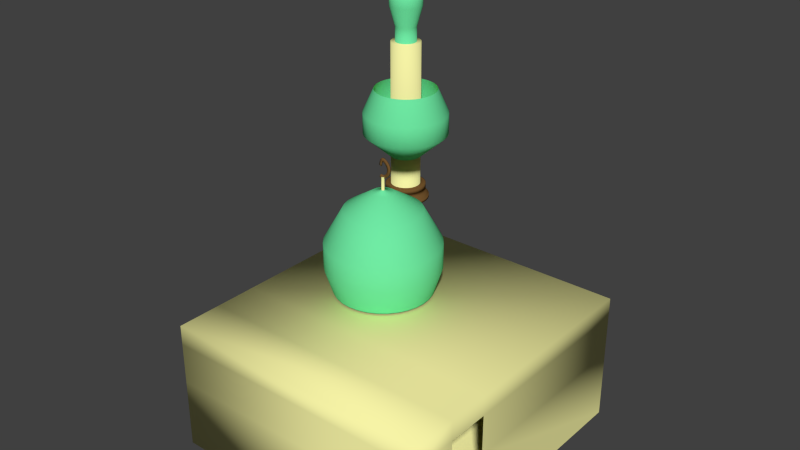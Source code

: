 # Source: Masjid.blend  (saved by Blender 2.66.1; exported with 4.5.12 LTS)
import bpy
from mathutils import Matrix  # noqa: F401  (used for matrix-valued properties, if any)

bpy.ops.wm.read_factory_settings(use_empty=True)
scene = bpy.context.scene
scene.name = 'Scene'

# ---- collections
col_collection_1 = bpy.data.collections.new('Collection 1'); scene.collection.children.link(col_collection_1)

# ---- materials (node trees are filled in below, after node groups)
mat_material_001 = bpy.data.materials.new('Material.001')
mat_material_001.alpha_threshold = 0.0
mat_material_001.use_transparent_shadow = False
mat_material_001.diffuse_color = (0.9258, 0.8989, 0.3814, 1.0)
mat_material_001.roughness = 0.5
mat_material_001.line_color = (0.0, 0.0, 0.0, 1.0)
mat_material_002 = bpy.data.materials.new('Material.002')
mat_material_002.alpha_threshold = 0.0
mat_material_002.use_transparent_shadow = False
mat_material_002.diffuse_color = (0.1567, 0.8, 0.368, 1.0)
mat_material_002.roughness = 0.5
mat_material_002.line_color = (0.0, 0.0, 0.0, 1.0)
mat_material_003 = bpy.data.materials.new('Material.003')
mat_material_003.alpha_threshold = 0.0
mat_material_003.use_transparent_shadow = False
mat_material_003.diffuse_color = (0.1733, 0.08871, 0.02754, 1.0)
mat_material_003.roughness = 0.5
mat_material_003.line_color = (0.0, 0.0, 0.0, 1.0)

# ---- material node trees

# ---- world
world_world = bpy.data.worlds.new('World'); scene.world = world_world
world_world.color = (0.05088, 0.05088, 0.05088)
world_world.use_sun_shadow = False
world_world.sun_shadow_jitter_overblur = 0.0
world_world.cycles.sampling_method = 'MANUAL'
world_world.cycles.sample_map_resolution = 256

# ---- meshes
me_plane_001 = bpy.data.meshes.new('Plane.001')
me_plane_001.from_pydata([(4.689, -4.212, -0.5558), (-0.4813, -4.212, -0.5558), (4.689, 1.271, -0.5558), (-0.4813, 1.271, -0.5558), (4.689, -4.212, 1.922), (-0.4813, -4.212, 1.922), (4.689, 1.271, 1.922), (-0.4813, 1.271, 1.922), (0.5619, 0.9499, 1.946), (0.4839, 0.9422, 1.946), (0.4088, 0.9194, 1.946), (0.3396, 0.8825, 1.946), (0.279, 0.8327, 1.946), (0.2292, 0.7721, 1.946), (0.1923, 0.7029, 1.946), (0.1695, 0.6278, 1.946), (0.1618, 0.5498, 1.946), (0.1695, 0.4717, 1.946), (0.1923, 0.3967, 1.946), (0.2292, 0.3275, 1.946), (0.279, 0.2669, 1.946), (0.3396, 0.2171, 1.946), (0.4088, 0.1801, 1.946), (0.4839, 0.1574, 1.946), (0.5619, 0.1497, 1.946), (0.64, 0.1574, 1.946), (0.7151, 0.1801, 1.946), (0.7842, 0.2171, 1.946), (0.8449, 0.2669, 1.946), (0.8946, 0.3275, 1.946), (0.9316, 0.3967, 1.946), (0.9544, 0.4717, 1.946), (0.9621, 0.5498, 1.946), (0.9544, 0.6279, 1.946), (0.9316, 0.7029, 1.946), (0.8946, 0.7721, 1.946), (0.8449, 0.8327, 1.946), (0.7842, 0.8825, 1.946), (0.7151, 0.9195, 1.946), (0.64, 0.9422, 1.946), (0.5619, 0.8017, 2.836), (0.5128, 0.7968, 2.836), (0.4655, 0.7825, 2.836), (0.422, 0.7592, 2.836), (0.3838, 0.7279, 2.836), (0.3525, 0.6897, 2.836), (0.3292, 0.6462, 2.836), (0.3149, 0.5989, 2.836), (0.3101, 0.5498, 2.836), (0.3149, 0.5007, 2.836), (0.3292, 0.4534, 2.836), (0.3525, 0.4099, 2.836), (0.3838, 0.3717, 2.836), (0.422, 0.3404, 2.836), (0.4655, 0.3171, 2.836), (0.5128, 0.3028, 2.836), (0.5619, 0.2979, 2.836), (0.6111, 0.3028, 2.836), (0.6583, 0.3171, 2.836), (0.7019, 0.3404, 2.836), (0.74, 0.3717, 2.836), (0.7714, 0.4099, 2.836), (0.7946, 0.4534, 2.836), (0.809, 0.5007, 2.836), (0.8138, 0.5498, 2.836), (0.809, 0.5989, 2.836), (0.7946, 0.6462, 2.836), (0.7714, 0.6897, 2.836), (0.74, 0.7279, 2.836), (0.7019, 0.7592, 2.836), (0.6583, 0.7825, 2.836), (0.6111, 0.7968, 2.836), (0.5619, 0.8748, 2.836), (0.4985, 0.8685, 2.836), (0.4376, 0.85, 2.836), (0.3814, 0.82, 2.836), (0.3321, 0.7796, 2.836), (0.2917, 0.7303, 2.836), (0.2617, 0.6742, 2.836), (0.2432, 0.6132, 2.836), (0.237, 0.5498, 2.836), (0.2432, 0.4864, 2.836), (0.2617, 0.4254, 2.836), (0.2917, 0.3692, 2.836), (0.3321, 0.32, 2.836), (0.3814, 0.2796, 2.836), (0.4376, 0.2495, 2.836), (0.4985, 0.2311, 2.836), (0.5619, 0.2248, 2.836), (0.6253, 0.2311, 2.836), (0.6863, 0.2495, 2.836), (0.7425, 0.2796, 2.836), (0.7917, 0.32, 2.836), (0.8321, 0.3692, 2.836), (0.8622, 0.4254, 2.836), (0.8807, 0.4864, 2.836), (0.8869, 0.5498, 2.836), (0.8807, 0.6132, 2.836), (0.8622, 0.6742, 2.836), (0.8321, 0.7303, 2.836), (0.7917, 0.7796, 2.836), (0.7425, 0.82, 2.836), (0.6863, 0.85, 2.836), (0.6253, 0.8685, 2.836), (0.5619, 0.8748, 2.89), (0.4985, 0.8685, 2.89), (0.4376, 0.85, 2.89), (0.3814, 0.82, 2.89), (0.3321, 0.7796, 2.89), (0.2917, 0.7303, 2.89), (0.2617, 0.6742, 2.89), (0.2432, 0.6132, 2.89), (0.237, 0.5498, 2.89), (0.2432, 0.4864, 2.89), (0.2617, 0.4254, 2.89), (0.2917, 0.3692, 2.89), (0.3321, 0.32, 2.89), (0.3814, 0.2796, 2.89), (0.4376, 0.2495, 2.89), (0.4985, 0.2311, 2.89), (0.5619, 0.2248, 2.89), (0.6253, 0.2311, 2.89), (0.6863, 0.2495, 2.89), (0.7425, 0.2796, 2.89), (0.7917, 0.32, 2.89), (0.8321, 0.3692, 2.89), (0.8622, 0.4254, 2.89), (0.8807, 0.4864, 2.89), (0.8869, 0.5498, 2.89), (0.8807, 0.6132, 2.89), (0.8622, 0.6742, 2.89), (0.8321, 0.7303, 2.89), (0.7917, 0.7796, 2.89), (0.7425, 0.82, 2.89), (0.6863, 0.85, 2.89), (0.6253, 0.8685, 2.89), (0.5619, 0.8567, 2.89), (0.5021, 0.8508, 2.89), (0.4445, 0.8333, 2.89), (0.3914, 0.805, 2.89), (0.3449, 0.7668, 2.89), (0.3067, 0.7203, 2.89), (0.2784, 0.6672, 2.89), (0.2609, 0.6097, 2.89), (0.255, 0.5498, 2.89), (0.2609, 0.4899, 2.89), (0.2784, 0.4323, 2.89), (0.3067, 0.3793, 2.89), (0.3449, 0.3328, 2.89), (0.3914, 0.2946, 2.89), (0.4445, 0.2662, 2.89), (0.5021, 0.2488, 2.89), (0.5619, 0.2429, 2.89), (0.6218, 0.2488, 2.89), (0.6794, 0.2662, 2.89), (0.7324, 0.2946, 2.89), (0.779, 0.3328, 2.89), (0.8171, 0.3793, 2.89), (0.8455, 0.4323, 2.89), (0.8629, 0.4899, 2.89), (0.8688, 0.5498, 2.89), (0.8629, 0.6097, 2.89), (0.8455, 0.6672, 2.89), (0.8171, 0.7203, 2.89), (0.779, 0.7668, 2.89), (0.7324, 0.805, 2.89), (0.6794, 0.8333, 2.89), (0.6218, 0.8508, 2.89), (0.5619, 0.8567, 2.958), (0.5021, 0.8508, 2.958), (0.4445, 0.8333, 2.958), (0.3914, 0.805, 2.958), (0.3449, 0.7668, 2.958), (0.3067, 0.7203, 2.958), (0.2784, 0.6672, 2.958), (0.2609, 0.6097, 2.958), (0.255, 0.5498, 2.958), (0.2609, 0.4899, 2.958), (0.2784, 0.4323, 2.958), (0.3067, 0.3793, 2.958), (0.3449, 0.3328, 2.958), (0.3914, 0.2946, 2.958), (0.4445, 0.2662, 2.958), (0.5021, 0.2488, 2.958), (0.5619, 0.2429, 2.958), (0.6218, 0.2488, 2.958), (0.6794, 0.2662, 2.958), (0.7324, 0.2946, 2.958), (0.779, 0.3328, 2.958), (0.8171, 0.3793, 2.958), (0.8455, 0.4323, 2.958), (0.8629, 0.4899, 2.958), (0.8688, 0.5498, 2.958), (0.8629, 0.6097, 2.958), (0.8455, 0.6672, 2.958), (0.8171, 0.7203, 2.958), (0.779, 0.7668, 2.958), (0.7324, 0.805, 2.958), (0.6794, 0.8333, 2.958), (0.6218, 0.8508, 2.958), (0.5619, 0.9928, 2.958), (0.4755, 0.9843, 2.958), (0.3924, 0.959, 2.958), (0.3158, 0.9181, 2.958), (0.2487, 0.863, 2.958), (0.1936, 0.7959, 2.958), (0.1527, 0.7193, 2.958), (0.1275, 0.6362, 2.958), (0.119, 0.5498, 2.958), (0.1275, 0.4634, 2.958), (0.1527, 0.3803, 2.958), (0.1936, 0.3037, 2.958), (0.2487, 0.2366, 2.958), (0.3158, 0.1815, 2.958), (0.3924, 0.1405, 2.958), (0.4755, 0.1153, 2.958), (0.5619, 0.1068, 2.958), (0.6484, 0.1153, 2.958), (0.7315, 0.1405, 2.958), (0.808, 0.1815, 2.958), (0.8752, 0.2366, 2.958), (0.9303, 0.3037, 2.958), (0.9712, 0.3803, 2.958), (0.9964, 0.4634, 2.958), (1.005, 0.5498, 2.958), (0.9964, 0.6362, 2.958), (0.9712, 0.7193, 2.958), (0.9303, 0.7959, 2.958), (0.8752, 0.863, 2.958), (0.808, 0.9181, 2.958), (0.7315, 0.959, 2.958), (0.6484, 0.9843, 2.958), (0.5619, 0.9928, 3.012), (0.4755, 0.9843, 3.012), (0.3924, 0.959, 3.012), (0.3158, 0.9181, 3.012), (0.2487, 0.863, 3.012), (0.1936, 0.7959, 3.012), (0.1527, 0.7193, 3.012), (0.1275, 0.6362, 3.012), (0.119, 0.5498, 3.012), (0.1275, 0.4634, 3.012), (0.1527, 0.3803, 3.012), (0.1936, 0.3037, 3.012), (0.2487, 0.2366, 3.012), (0.3158, 0.1815, 3.012), (0.3924, 0.1405, 3.012), (0.4755, 0.1153, 3.012), (0.5619, 0.1068, 3.012), (0.6484, 0.1153, 3.012), (0.7315, 0.1405, 3.012), (0.808, 0.1815, 3.012), (0.8752, 0.2366, 3.012), (0.9303, 0.3037, 3.012), (0.9712, 0.3803, 3.012), (0.9964, 0.4634, 3.012), (1.005, 0.5498, 3.012), (0.9964, 0.6362, 3.012), (0.9712, 0.7193, 3.012), (0.9303, 0.7959, 3.012), (0.8752, 0.863, 3.012), (0.808, 0.9181, 3.012), (0.7315, 0.959, 3.012), (0.6484, 0.9843, 3.012), (0.5619, 0.9537, 3.012), (0.4831, 0.946, 3.012), (0.4074, 0.923, 3.012), (0.3375, 0.8857, 3.012), (0.2763, 0.8354, 3.012), (0.2261, 0.7742, 3.012), (0.1887, 0.7044, 3.012), (0.1658, 0.6286, 3.012), (0.158, 0.5498, 3.012), (0.1658, 0.471, 3.012), (0.1887, 0.3952, 3.012), (0.2261, 0.3254, 3.012), (0.2763, 0.2642, 3.012), (0.3375, 0.2139, 3.012), (0.4074, 0.1766, 3.012), (0.4831, 0.1536, 3.012), (0.5619, 0.1459, 3.012), (0.6407, 0.1536, 3.012), (0.7165, 0.1766, 3.012), (0.7863, 0.2139, 3.012), (0.8476, 0.2642, 3.012), (0.8978, 0.3254, 3.012), (0.9351, 0.3952, 3.012), (0.9581, 0.471, 3.012), (0.9659, 0.5498, 3.012), (0.9581, 0.6286, 3.012), (0.9351, 0.7044, 3.012), (0.8978, 0.7742, 3.012), (0.8476, 0.8354, 3.012), (0.7863, 0.8857, 3.012), (0.7165, 0.923, 3.012), (0.6407, 0.946, 3.012), (0.5619, 0.9537, 3.066), (0.4831, 0.946, 3.066), (0.4074, 0.923, 3.066), (0.3375, 0.8857, 3.066), (0.2763, 0.8354, 3.066), (0.2261, 0.7742, 3.066), (0.1887, 0.7044, 3.066), (0.1658, 0.6286, 3.066), (0.158, 0.5498, 3.066), (0.1658, 0.471, 3.066), (0.1887, 0.3952, 3.066), (0.2261, 0.3254, 3.066), (0.2763, 0.2642, 3.066), (0.3375, 0.2139, 3.066), (0.4074, 0.1766, 3.066), (0.4831, 0.1536, 3.066), (0.5619, 0.1459, 3.066), (0.6407, 0.1536, 3.066), (0.7165, 0.1766, 3.066), (0.7863, 0.2139, 3.066), (0.8476, 0.2642, 3.066), (0.8978, 0.3254, 3.066), (0.9351, 0.3952, 3.066), (0.9581, 0.471, 3.066), (0.9659, 0.5498, 3.066), (0.9581, 0.6286, 3.066), (0.9351, 0.7044, 3.066), (0.8978, 0.7742, 3.066), (0.8476, 0.8354, 3.066), (0.7863, 0.8857, 3.066), (0.7165, 0.923, 3.066), (0.6407, 0.946, 3.066), (0.5619, 0.9181, 3.066), (0.4901, 0.911, 3.066), (0.421, 0.8901, 3.066), (0.3573, 0.856, 3.066), (0.3015, 0.8102, 3.066), (0.2557, 0.7544, 3.066), (0.2216, 0.6907, 3.066), (0.2007, 0.6216, 3.066), (0.1936, 0.5498, 3.066), (0.2007, 0.4779, 3.066), (0.2216, 0.4088, 3.066), (0.2557, 0.3452, 3.066), (0.3015, 0.2893, 3.066), (0.3573, 0.2435, 3.066), (0.421, 0.2095, 3.066), (0.4901, 0.1885, 3.066), (0.5619, 0.1815, 3.066), (0.6338, 0.1885, 3.066), (0.7029, 0.2095, 3.066), (0.7666, 0.2435, 3.066), (0.8224, 0.2893, 3.066), (0.8682, 0.3452, 3.066), (0.9022, 0.4088, 3.066), (0.9232, 0.4779, 3.066), (0.9303, 0.5498, 3.066), (0.9232, 0.6216, 3.066), (0.9022, 0.6907, 3.066), (0.8682, 0.7544, 3.066), (0.8224, 0.8102, 3.066), (0.7666, 0.8561, 3.066), (0.7029, 0.8901, 3.066), (0.6338, 0.911, 3.066), (0.5619, 0.9181, 3.161), (0.4901, 0.911, 3.161), (0.421, 0.8901, 3.161), (0.3573, 0.856, 3.161), (0.3015, 0.8102, 3.161), (0.2557, 0.7544, 3.161), (0.2216, 0.6907, 3.161), (0.2007, 0.6216, 3.161), (0.1936, 0.5498, 3.161), (0.2007, 0.4779, 3.161), (0.2216, 0.4088, 3.161), (0.2557, 0.3452, 3.161), (0.3015, 0.2893, 3.161), (0.3573, 0.2435, 3.161), (0.421, 0.2095, 3.161), (0.4901, 0.1885, 3.161), (0.5619, 0.1815, 3.161), (0.6338, 0.1885, 3.161), (0.7029, 0.2095, 3.161), (0.7666, 0.2435, 3.161), (0.8224, 0.2893, 3.161), (0.8682, 0.3452, 3.161), (0.9022, 0.4088, 3.161), (0.9232, 0.4779, 3.161), (0.9303, 0.5498, 3.161), (0.9232, 0.6216, 3.161), (0.9022, 0.6907, 3.161), (0.8682, 0.7544, 3.161), (0.8224, 0.8102, 3.161), (0.7666, 0.8561, 3.161), (0.7029, 0.8901, 3.161), (0.6338, 0.911, 3.161), (0.5619, 0.9301, 3.161), (0.4877, 0.9228, 3.161), (0.4164, 0.9012, 3.161), (0.3506, 0.866, 3.161), (0.293, 0.8187, 3.161), (0.2457, 0.7611, 3.161), (0.2105, 0.6953, 3.161), (0.1889, 0.624, 3.161), (0.1816, 0.5498, 3.161), (0.1889, 0.4756, 3.161), (0.2105, 0.4042, 3.161), (0.2457, 0.3385, 3.161), (0.293, 0.2808, 3.161), (0.3506, 0.2335, 3.161), (0.4164, 0.1984, 3.161), (0.4877, 0.1767, 3.161), (0.5619, 0.1694, 3.161), (0.6361, 0.1767, 3.161), (0.7075, 0.1984, 3.161), (0.7732, 0.2335, 3.161), (0.8309, 0.2808, 3.161), (0.8782, 0.3385, 3.161), (0.9133, 0.4042, 3.161), (0.935, 0.4756, 3.161), (0.9423, 0.5498, 3.161), (0.935, 0.624, 3.161), (0.9133, 0.6953, 3.161), (0.8782, 0.7611, 3.161), (0.8309, 0.8187, 3.161), (0.7732, 0.866, 3.161), (0.7075, 0.9012, 3.161), (0.6361, 0.9228, 3.161), (0.5619, 0.9301, 3.242), (0.4877, 0.9228, 3.242), (0.4164, 0.9012, 3.242), (0.3506, 0.866, 3.242), (0.293, 0.8187, 3.242), (0.2457, 0.7611, 3.242), (0.2105, 0.6953, 3.242), (0.1889, 0.624, 3.242), (0.1816, 0.5498, 3.242), (0.1889, 0.4756, 3.242), (0.2105, 0.4042, 3.242), (0.2457, 0.3385, 3.242), (0.293, 0.2808, 3.242), (0.3506, 0.2335, 3.242), (0.4164, 0.1984, 3.242), (0.4877, 0.1767, 3.242), (0.5619, 0.1694, 3.242), (0.6361, 0.1767, 3.242), (0.7075, 0.1984, 3.242), (0.7732, 0.2335, 3.242), (0.8309, 0.2808, 3.242), (0.8782, 0.3385, 3.242), (0.9133, 0.4042, 3.242), (0.935, 0.4756, 3.242), (0.9423, 0.5498, 3.242), (0.935, 0.624, 3.242), (0.9133, 0.6953, 3.242), (0.8782, 0.7611, 3.242), (0.8309, 0.8187, 3.242), (0.7732, 0.866, 3.242), (0.7075, 0.9012, 3.242), (0.6361, 0.9228, 3.242), (0.5619, 0.9003, 3.242), (0.4936, 0.8935, 3.242), (0.4278, 0.8736, 3.242), (0.3672, 0.8412, 3.242), (0.3141, 0.7976, 3.242), (0.2705, 0.7445, 3.242), (0.2381, 0.6839, 3.242), (0.2182, 0.6182, 3.242), (0.2115, 0.5498, 3.242), (0.2182, 0.4814, 3.242), (0.2381, 0.4157, 3.242), (0.2705, 0.3551, 3.242), (0.3141, 0.302, 3.242), (0.3672, 0.2584, 3.242), (0.4278, 0.226, 3.242), (0.4936, 0.2061, 3.242), (0.5619, 0.1993, 3.242), (0.6303, 0.2061, 3.242), (0.6961, 0.226, 3.242), (0.7566, 0.2584, 3.242), (0.8098, 0.302, 3.242), (0.8533, 0.3551, 3.242), (0.8857, 0.4157, 3.242), (0.9057, 0.4814, 3.242), (0.9124, 0.5498, 3.242), (0.9057, 0.6182, 3.242), (0.8857, 0.6839, 3.242), (0.8533, 0.7445, 3.242), (0.8098, 0.7976, 3.242), (0.7566, 0.8412, 3.242), (0.6961, 0.8736, 3.242), (0.6303, 0.8935, 3.242), (0.5619, 0.8281, 3.242), (0.5076, 0.8228, 3.242), (0.4554, 0.807, 3.242), (0.4073, 0.7812, 3.242), (0.3651, 0.7466, 3.242), (0.3305, 0.7044, 3.242), (0.3048, 0.6563, 3.242), (0.2889, 0.6041, 3.242), (0.2836, 0.5498, 3.242), (0.2889, 0.4955, 3.242), (0.3048, 0.4433, 3.242), (0.3305, 0.3951, 3.242), (0.3651, 0.353, 3.242), (0.4073, 0.3184, 3.242), (0.4554, 0.2926, 3.242), (0.5076, 0.2768, 3.242), (0.5619, 0.2714, 3.242), (0.6162, 0.2768, 3.242), (0.6685, 0.2926, 3.242), (0.7166, 0.3184, 3.242), (0.7588, 0.353, 3.242), (0.7934, 0.3951, 3.242), (0.8191, 0.4433, 3.242), (0.8349, 0.4955, 3.242), (0.8403, 0.5498, 3.242), (0.8349, 0.6041, 3.242), (0.8191, 0.6563, 3.242), (0.7934, 0.7044, 3.242), (0.7588, 0.7466, 3.242), (0.7166, 0.7812, 3.242), (0.6685, 0.807, 3.242), (0.6162, 0.8228, 3.242), (0.5619, 0.8281, 3.811), (0.5076, 0.8228, 3.811), (0.4554, 0.807, 3.811), (0.4073, 0.7812, 3.811), (0.3651, 0.7466, 3.811), (0.3305, 0.7044, 3.811), (0.3048, 0.6563, 3.811), (0.2889, 0.6041, 3.811), (0.2836, 0.5498, 3.811), (0.2889, 0.4955, 3.811), (0.3048, 0.4433, 3.811), (0.3305, 0.3951, 3.811), (0.3651, 0.353, 3.811), (0.4073, 0.3184, 3.811), (0.4554, 0.2926, 3.811), (0.5076, 0.2768, 3.811), (0.5619, 0.2714, 3.811), (0.6162, 0.2768, 3.811), (0.6685, 0.2926, 3.811), (0.7166, 0.3184, 3.811), (0.7588, 0.353, 3.811), (0.7934, 0.3951, 3.811), (0.8191, 0.4433, 3.811), (0.8349, 0.4955, 3.811), (0.8403, 0.5498, 3.811), (0.8349, 0.6041, 3.811), (0.8191, 0.6563, 3.811), (0.7934, 0.7044, 3.811), (0.7588, 0.7466, 3.811), (0.7166, 0.7812, 3.811), (0.6685, 0.807, 3.811), (0.6162, 0.8228, 3.811), (0.5619, 0.8426, 3.811), (0.5048, 0.837, 3.811), (0.4499, 0.8203, 3.811), (0.3992, 0.7933, 3.811), (0.3549, 0.7569, 3.811), (0.3184, 0.7125, 3.811), (0.2914, 0.6619, 3.811), (0.2747, 0.6069, 3.811), (0.2691, 0.5498, 3.811), (0.2747, 0.4927, 3.811), (0.2914, 0.4377, 3.811), (0.3184, 0.3871, 3.811), (0.3549, 0.3427, 3.811), (0.3992, 0.3063, 3.811), (0.4499, 0.2792, 3.811), (0.5048, 0.2626, 3.811), (0.5619, 0.2569, 3.811), (0.6191, 0.2626, 3.811), (0.674, 0.2792, 3.811), (0.7246, 0.3063, 3.811), (0.769, 0.3427, 3.811), (0.8054, 0.3871, 3.811), (0.8325, 0.4377, 3.811), (0.8492, 0.4927, 3.811), (0.8548, 0.5498, 3.811), (0.8492, 0.6069, 3.811), (0.8325, 0.6619, 3.811), (0.8054, 0.7125, 3.811), (0.769, 0.7569, 3.811), (0.7246, 0.7933, 3.811), (0.674, 0.8203, 3.811), (0.6191, 0.837, 3.811), (0.5619, 1.347, 4.258), (0.4064, 1.332, 4.258), (0.2568, 1.286, 4.258), (0.1189, 1.213, 4.258), (-0.001879, 1.114, 4.258), (-0.101, 0.9928, 4.258), (-0.1747, 0.8549, 4.258), (-0.2201, 0.7053, 4.258), (-0.2354, 0.5498, 4.258), (-0.2201, 0.3942, 4.258), (-0.1747, 0.2447, 4.258), (-0.101, 0.1068, 4.258), (-0.001879, -0.01402, 4.258), (0.1189, -0.1132, 4.258), (0.2568, -0.1869, 4.258), (0.4064, -0.2322, 4.258), (0.5619, -0.2476, 4.258), (0.7175, -0.2322, 4.258), (0.8671, -0.1869, 4.258), (1.005, -0.1132, 4.258), (1.126, -0.01402, 4.258), (1.225, 0.1068, 4.258), (1.299, 0.2447, 4.258), (1.344, 0.3942, 4.258), (1.359, 0.5498, 4.258), (1.344, 0.7053, 4.258), (1.299, 0.8549, 4.258), (1.225, 0.9928, 4.258), (1.126, 1.114, 4.258), (1.005, 1.213, 4.258), (0.8671, 1.286, 4.258), (0.7175, 1.332, 4.258), (0.5619, 0.8281, 6.002), (0.5076, 0.8228, 6.002), (0.4554, 0.807, 6.002), (0.4073, 0.7812, 6.002), (0.3651, 0.7466, 6.002), (0.3305, 0.7044, 6.002), (0.3048, 0.6563, 6.002), (0.2889, 0.6041, 6.002), (0.2836, 0.5498, 6.002), (0.2889, 0.4955, 6.002), (0.3048, 0.4433, 6.002), (0.3305, 0.3951, 6.002), (0.3651, 0.353, 6.002), (0.4073, 0.3184, 6.002), (0.4554, 0.2926, 6.002), (0.5076, 0.2768, 6.002), (0.5619, 0.2714, 6.002), (0.6162, 0.2768, 6.002), (0.6685, 0.2926, 6.002), (0.7166, 0.3184, 6.002), (0.7588, 0.353, 6.002), (0.7934, 0.3951, 6.002), (0.8191, 0.4433, 6.002), (0.8349, 0.4955, 6.002), (0.8403, 0.5498, 6.002), (0.8349, 0.6041, 6.002), (0.8191, 0.6563, 6.002), (0.7934, 0.7044, 6.002), (0.7588, 0.7466, 6.002), (0.7166, 0.7812, 6.002), (0.6685, 0.807, 6.002), (0.6162, 0.8228, 6.002), (0.5619, 0.7466, 6.002), (0.5235, 0.7428, 6.002), (0.4866, 0.7316, 6.002), (0.4526, 0.7134, 6.002), (0.4228, 0.689, 6.002), (0.3983, 0.6591, 6.002), (0.3801, 0.6251, 6.002), (0.3689, 0.5882, 6.002), (0.3651, 0.5498, 6.002), (0.3689, 0.5114, 6.002), (0.3801, 0.4745, 6.002), (0.3983, 0.4404, 6.002), (0.4228, 0.4106, 6.002), (0.4526, 0.3861, 6.002), (0.4866, 0.368, 6.002), (0.5235, 0.3568, 6.002), (0.5619, 0.353, 6.002), (0.6003, 0.3568, 6.002), (0.6373, 0.368, 6.002), (0.6713, 0.3861, 6.002), (0.7011, 0.4106, 6.002), (0.7256, 0.4404, 6.002), (0.7438, 0.4745, 6.002), (0.755, 0.5114, 6.002), (0.7588, 0.5498, 6.002), (0.755, 0.5882, 6.002), (0.7438, 0.6251, 6.002), (0.7256, 0.6591, 6.002), (0.7011, 0.689, 6.002), (0.6713, 0.7134, 6.002), (0.6373, 0.7316, 6.002), (0.6003, 0.7428, 6.002), (0.5619, 0.7466, 6.28), (0.5235, 0.7428, 6.28), (0.4866, 0.7316, 6.28), (0.4526, 0.7134, 6.28), (0.4228, 0.689, 6.28), (0.3983, 0.6591, 6.28), (0.3801, 0.6251, 6.28), (0.3689, 0.5882, 6.28), (0.3651, 0.5498, 6.28), (0.3689, 0.5114, 6.28), (0.3801, 0.4745, 6.28), (0.3983, 0.4404, 6.28), (0.4228, 0.4106, 6.28), (0.4526, 0.3861, 6.28), (0.4866, 0.368, 6.28), (0.5235, 0.3568, 6.28), (0.5619, 0.353, 6.28), (0.6003, 0.3568, 6.28), (0.6373, 0.368, 6.28), (0.6713, 0.3861, 6.28), (0.7011, 0.4106, 6.28), (0.7256, 0.4404, 6.28), (0.7438, 0.4745, 6.28), (0.755, 0.5114, 6.28), (0.7588, 0.5498, 6.28), (0.755, 0.5882, 6.28), (0.7438, 0.6251, 6.28), (0.7256, 0.6591, 6.28), (0.7011, 0.689, 6.28), (0.6713, 0.7134, 6.28), (0.6373, 0.7316, 6.28), (0.6003, 0.7428, 6.28), (0.5619, 0.8523, 6.658), (0.5029, 0.8465, 6.658), (0.4462, 0.8293, 6.658), (0.3939, 0.8013, 6.658), (0.348, 0.7637, 6.658), (0.3104, 0.7178, 6.658), (0.2825, 0.6655, 6.658), (0.2653, 0.6088, 6.658), (0.2594, 0.5498, 6.658), (0.2653, 0.4908, 6.658), (0.2825, 0.434, 6.658), (0.3104, 0.3817, 6.658), (0.348, 0.3359, 6.658), (0.3939, 0.2983, 6.658), (0.4462, 0.2703, 6.658), (0.5029, 0.2531, 6.658), (0.5619, 0.2473, 6.658), (0.6209, 0.2531, 6.658), (0.6777, 0.2703, 6.658), (0.73, 0.2983, 6.658), (0.7758, 0.3359, 6.658), (0.8134, 0.3817, 6.658), (0.8414, 0.434, 6.658), (0.8586, 0.4908, 6.658), (0.8644, 0.5498, 6.658), (0.8586, 0.6088, 6.658), (0.8414, 0.6655, 6.658), (0.8134, 0.7178, 6.658), (0.7758, 0.7637, 6.658), (0.73, 0.8013, 6.658), (0.6777, 0.8293, 6.658), (0.6209, 0.8465, 6.658), (0.5619, 0.8523, 6.876), (0.5029, 0.8465, 6.876), (0.4462, 0.8293, 6.876), (0.3939, 0.8013, 6.876), (0.348, 0.7637, 6.876), (0.3104, 0.7178, 6.876), (0.2825, 0.6655, 6.876), (0.2653, 0.6088, 6.876), (0.2594, 0.5498, 6.876), (0.2653, 0.4908, 6.876), (0.2825, 0.434, 6.876), (0.3104, 0.3817, 6.876), (0.348, 0.3359, 6.876), (0.3939, 0.2983, 6.876), (0.4462, 0.2703, 6.876), (0.5029, 0.2531, 6.876), (0.5619, 0.2473, 6.876), (0.6209, 0.2531, 6.876), (0.6777, 0.2703, 6.876), (0.73, 0.2983, 6.876), (0.7758, 0.3359, 6.876), (0.8134, 0.3817, 6.876), (0.8414, 0.434, 6.876), (0.8586, 0.4908, 6.876), (0.8644, 0.5498, 6.876), (0.8586, 0.6088, 6.876), (0.8414, 0.6655, 6.876), (0.8134, 0.7178, 6.876), (0.7758, 0.7637, 6.876), (0.73, 0.8013, 6.876), (0.6777, 0.8293, 6.876), (0.6209, 0.8465, 6.876), (0.5619, 0.5766, 7.174), (0.5567, 0.5761, 7.174), (0.5517, 0.5746, 7.174), (0.547, 0.5721, 7.174), (0.543, 0.5688, 7.174), (0.5396, 0.5647, 7.174), (0.5371, 0.5601, 7.174), (0.5356, 0.555, 7.174), (0.5351, 0.5498, 7.174), (0.5356, 0.5446, 7.174), (0.5371, 0.5395, 7.174), (0.5396, 0.5349, 7.174), (0.543, 0.5308, 7.174), (0.547, 0.5275, 7.174), (0.5517, 0.525, 7.174), (0.5567, 0.5235, 7.174), (0.5619, 0.5229, 7.174), (0.5672, 0.5235, 7.174), (0.5722, 0.525, 7.174), (0.5768, 0.5275, 7.174), (0.5809, 0.5308, 7.174), (0.5843, 0.5349, 7.174), (0.5867, 0.5395, 7.174), (0.5883, 0.5446, 7.174), (0.5888, 0.5498, 7.174), (0.5883, 0.555, 7.174), (0.5867, 0.5601, 7.174), (0.5843, 0.5647, 7.174), (0.5809, 0.5688, 7.174), (0.5768, 0.5721, 7.174), (0.5722, 0.5746, 7.174), (0.5672, 0.5761, 7.174), (0.5619, 0.5766, 7.472), (0.5567, 0.5761, 7.472), (0.5517, 0.5746, 7.472), (0.547, 0.5721, 7.472), (0.543, 0.5688, 7.472), (0.5396, 0.5647, 7.472), (0.5371, 0.5601, 7.472), (0.5356, 0.555, 7.472), (0.5351, 0.5498, 7.472), (0.5356, 0.5446, 7.472), (0.5371, 0.5395, 7.472), (0.5396, 0.5349, 7.472), (0.543, 0.5308, 7.472), (0.547, 0.5275, 7.472), (0.5517, 0.525, 7.472), (0.5567, 0.5235, 7.472), (0.5619, 0.5229, 7.472), (0.5672, 0.5235, 7.472), (0.5722, 0.525, 7.472), (0.5768, 0.5275, 7.472), (0.5809, 0.5308, 7.472), (0.5843, 0.5349, 7.472), (0.5867, 0.5395, 7.472), (0.5883, 0.5446, 7.472), (0.5888, 0.5498, 7.472), (0.5883, 0.555, 7.472), (0.5867, 0.5601, 7.472), (0.5843, 0.5647, 7.472), (0.5809, 0.5688, 7.472), (0.5768, 0.5721, 7.472), (0.5722, 0.5746, 7.472), (0.5672, 0.5761, 7.472), (0.5606, 0.5479, 7.401), (0.6014, 0.5628, 7.413), (0.6328, 0.5628, 7.431), (0.6602, 0.5628, 7.454), (0.6824, 0.5628, 7.482), (0.6988, 0.5628, 7.514), (0.7085, 0.5628, 7.549), (0.7113, 0.5628, 7.585), (0.7071, 0.5628, 7.62), (0.696, 0.5628, 7.655), (0.6785, 0.5628, 7.686), (0.6551, 0.5628, 7.713), (0.6269, 0.5628, 7.736), (0.5948, 0.5628, 7.752), (0.5602, 0.5832, 7.756), (0.5136, 0.5852, 7.756), (0.5601, 0.5518, 7.459), (0.5779, 0.5498, 7.467), (0.5992, 0.5628, 7.479), (0.6177, 0.5628, 7.495), (0.6329, 0.5628, 7.514), (0.6439, 0.5628, 7.536), (0.6506, 0.5628, 7.559), (0.6525, 0.5628, 7.584), (0.6496, 0.5628, 7.608), (0.6421, 0.5628, 7.631), (0.6302, 0.5628, 7.652), (0.6143, 0.5628, 7.671), (0.5951, 0.5628, 7.686), (0.5734, 0.5638, 7.695), (0.5499, 0.5657, 7.701), (0.5363, 0.5651, 7.706), (0.4755, 0.5872, 7.717), (0.5227, 0.5656, 7.689), (0.456, 0.5851, 7.658), (0.5098, 0.564, 7.647), (0.4514, 0.5822, 7.614), (0.5062, 0.5614, 7.609), (0.5619, 1.347, 4.655), (0.4064, 1.332, 4.655), (0.2568, 1.286, 4.655), (0.1189, 1.213, 4.655), (-0.001879, 1.114, 4.655), (-0.101, 0.9928, 4.655), (-0.1747, 0.8549, 4.655), (-0.2201, 0.7053, 4.655), (-0.2354, 0.5498, 4.655), (-0.2201, 0.3942, 4.655), (-0.1747, 0.2447, 4.655), (-0.101, 0.1068, 4.655), (-0.001879, -0.01402, 4.655), (0.1189, -0.1132, 4.655), (0.2568, -0.1869, 4.655), (0.4064, -0.2322, 4.655), (0.5619, -0.2476, 4.655), (0.7175, -0.2322, 4.655), (0.8671, -0.1869, 4.655), (1.005, -0.1132, 4.655), (1.126, -0.01402, 4.655), (1.225, 0.1068, 4.655), (1.299, 0.2447, 4.655), (1.344, 0.3942, 4.655), (1.359, 0.5498, 4.655), (1.344, 0.7053, 4.655), (1.299, 0.8549, 4.655), (1.225, 0.9928, 4.655), (1.126, 1.114, 4.655), (1.005, 1.213, 4.655), (0.8671, 1.286, 4.655), (0.7175, 1.332, 4.655), (0.5619, 1.141, 5.113), (0.4466, 1.13, 5.113), (0.3356, 1.096, 5.113), (0.2334, 1.042, 5.113), (0.1437, 0.968, 5.113), (0.0702, 0.8784, 5.113), (0.01555, 0.7761, 5.113), (-0.01811, 0.6652, 5.113), (-0.02947, 0.5498, 5.113), (-0.01811, 0.4344, 5.113), (0.01555, 0.3235, 5.113), (0.0702, 0.2212, 5.113), (0.1437, 0.1316, 5.113), (0.2334, 0.05806, 5.113), (0.3356, 0.003404, 5.113), (0.4466, -0.03025, 5.113), (0.5619, -0.04161, 5.113), (0.6773, -0.03025, 5.113), (0.7883, 0.003404, 5.113), (0.8905, 0.05806, 5.113), (0.9801, 0.1316, 5.113), (1.054, 0.2212, 5.113), (1.108, 0.3235, 5.113), (1.142, 0.4344, 5.113), (1.153, 0.5498, 5.113), (1.142, 0.6652, 5.113), (1.108, 0.7761, 5.113), (1.054, 0.8784, 5.113), (0.9801, 0.968, 5.113), (0.8905, 1.042, 5.113), (0.7883, 1.096, 5.113), (0.6773, 1.13, 5.113), (1.362, -0.114, 1.955), (1.183, -0.1317, 1.955), (1.01, -0.1841, 1.955), (0.8507, -0.2692, 1.955), (0.7112, -0.3837, 1.955), (0.5967, -0.5232, 1.955), (0.5116, -0.6824, 1.955), (0.4592, -0.8551, 1.955), (0.4415, -1.035, 1.955), (0.4592, -1.214, 1.955), (0.5116, -1.387, 1.955), (0.5967, -1.546, 1.955), (0.7112, -1.686, 1.955), (0.8507, -1.8, 1.955), (1.01, -1.885, 1.955), (1.183, -1.938, 1.955), (1.362, -1.955, 1.955), (1.542, -1.938, 1.955), (1.715, -1.885, 1.955), (1.874, -1.8, 1.955), (2.013, -1.686, 1.955), (2.128, -1.546, 1.955), (2.213, -1.387, 1.955), (2.265, -1.214, 1.955), (2.283, -1.035, 1.955), (2.265, -0.8551, 1.955), (2.213, -0.6824, 1.955), (2.128, -0.5232, 1.955), (2.013, -0.3837, 1.955), (1.874, -0.2692, 1.955), (1.715, -0.1841, 1.955), (1.542, -0.1317, 1.955), (1.362, 0.03372, 2.418), (1.154, 0.01319, 2.418), (0.9533, -0.04761, 2.418), (0.7686, -0.1463, 2.418), (0.6067, -0.2792, 2.418), (0.4738, -0.4411, 2.418), (0.3751, -0.6258, 2.418), (0.3143, -0.8263, 2.418), (0.2938, -1.035, 2.418), (0.3143, -1.243, 2.418), (0.3751, -1.444, 2.418), (0.4738, -1.628, 2.418), (0.6067, -1.79, 2.418), (0.7686, -1.923, 2.418), (0.9533, -2.022, 2.418), (1.154, -2.083, 2.418), (1.362, -2.103, 2.418), (1.571, -2.083, 2.418), (1.771, -2.022, 2.418), (1.956, -1.923, 2.418), (2.118, -1.79, 2.418), (2.251, -1.628, 2.418), (2.349, -1.444, 2.418), (2.41, -1.243, 2.418), (2.431, -1.035, 2.418), (2.41, -0.8263, 2.418), (2.349, -0.6258, 2.418), (2.251, -0.4411, 2.418), (2.118, -0.2792, 2.418), (1.956, -0.1463, 2.418), (1.771, -0.04761, 2.418), (1.571, 0.01319, 2.418), (1.362, 0.03372, 2.903), (1.154, 0.01319, 2.903), (0.9533, -0.04761, 2.903), (0.7686, -0.1463, 2.903), (0.6067, -0.2792, 2.903), (0.4738, -0.4411, 2.903), (0.3751, -0.6258, 2.903), (0.3143, -0.8263, 2.903), (0.2938, -1.035, 2.903), (0.3143, -1.243, 2.903), (0.3751, -1.444, 2.903), (0.4738, -1.628, 2.903), (0.6067, -1.79, 2.903), (0.7686, -1.923, 2.903), (0.9533, -2.022, 2.903), (1.154, -2.083, 2.903), (1.362, -2.103, 2.903), (1.571, -2.083, 2.903), (1.771, -2.022, 2.903), (1.956, -1.923, 2.903), (2.118, -1.79, 2.903), (2.251, -1.628, 2.903), (2.349, -1.444, 2.903), (2.41, -1.243, 2.903), (2.431, -1.035, 2.903), (2.41, -0.8263, 2.903), (2.349, -0.6258, 2.903), (2.251, -0.4411, 2.903), (2.118, -0.2792, 2.903), (1.956, -0.1463, 2.903), (1.771, -0.04761, 2.903), (1.571, 0.01319, 2.903), (1.362, -0.3146, 3.524), (1.222, -0.3284, 3.524), (1.087, -0.3694, 3.524), (0.9621, -0.4359, 3.524), (0.853, -0.5255, 3.524), (0.7634, -0.6346, 3.524), (0.6969, -0.7591, 3.524), (0.6559, -0.8942, 3.524), (0.6421, -1.035, 3.524), (0.6559, -1.175, 3.524), (0.6969, -1.31, 3.524), (0.7634, -1.435, 3.524), (0.853, -1.544, 3.524), (0.9621, -1.634, 3.524), (1.087, -1.7, 3.524), (1.222, -1.741, 3.524), (1.362, -1.755, 3.524), (1.503, -1.741, 3.524), (1.638, -1.7, 3.524), (1.762, -1.634, 3.524), (1.871, -1.544, 3.524), (1.961, -1.435, 3.524), (2.028, -1.31, 3.524), (2.069, -1.175, 3.524), (2.082, -1.035, 3.524), (2.069, -0.8942, 3.524), (2.028, -0.7591, 3.524), (1.961, -0.6346, 3.524), (1.871, -0.5255, 3.524), (1.762, -0.4359, 3.524), (1.638, -0.3694, 3.524), (1.503, -0.3284, 3.524), (1.362, -0.8288, 3.851), (1.322, -0.8328, 3.851), (1.283, -0.8445, 3.851), (1.248, -0.8635, 3.851), (1.217, -0.8891, 3.851), (1.191, -0.9203, 3.851), (1.172, -0.9559, 3.851), (1.16, -0.9945, 3.851), (1.156, -1.035, 3.851), (1.16, -1.075, 3.851), (1.172, -1.114, 3.851), (1.191, -1.149, 3.851), (1.217, -1.18, 3.851), (1.248, -1.206, 3.851), (1.283, -1.225, 3.851), (1.322, -1.237, 3.851), (1.362, -1.241, 3.851), (1.402, -1.237, 3.851), (1.441, -1.225, 3.851), (1.477, -1.206, 3.851), (1.508, -1.18, 3.851), (1.533, -1.149, 3.851), (1.552, -1.114, 3.851), (1.564, -1.075, 3.851), (1.568, -1.035, 3.851), (1.564, -0.9945, 3.851), (1.552, -0.9559, 3.851), (1.533, -0.9203, 3.851), (1.508, -0.8891, 3.851), (1.477, -0.8635, 3.851), (1.441, -0.8445, 3.851), (1.402, -0.8328, 3.851), (1.362, -1.006, 3.894), (1.357, -1.007, 3.894), (1.351, -1.008, 3.894), (1.346, -1.011, 3.894), (1.342, -1.014, 3.894), (1.338, -1.019, 3.894), (1.336, -1.024, 3.894), (1.334, -1.029, 3.894), (1.334, -1.035, 3.894), (1.334, -1.04, 3.894), (1.336, -1.046, 3.894), (1.338, -1.051, 3.894), (1.342, -1.055, 3.894), (1.346, -1.058, 3.894), (1.351, -1.061, 3.894), (1.357, -1.063, 3.894), (1.362, -1.063, 3.894), (1.368, -1.063, 3.894), (1.373, -1.061, 3.894), (1.378, -1.058, 3.894), (1.382, -1.055, 3.894), (1.386, -1.051, 3.894), (1.389, -1.046, 3.894), (1.39, -1.04, 3.894), (1.391, -1.035, 3.894), (1.39, -1.029, 3.894), (1.389, -1.024, 3.894), (1.386, -1.019, 3.894), (1.382, -1.014, 3.894), (1.378, -1.011, 3.894), (1.373, -1.008, 3.894), (1.368, -1.007, 3.894), (1.362, -1.006, 4.145), (1.357, -1.007, 4.145), (1.351, -1.008, 4.145), (1.346, -1.011, 4.145), (1.342, -1.014, 4.145), (1.338, -1.019, 4.145), (1.336, -1.024, 4.145), (1.334, -1.029, 4.145), (1.334, -1.035, 4.145), (1.334, -1.04, 4.145), (1.336, -1.046, 4.145), (1.338, -1.051, 4.145), (1.342, -1.055, 4.145), (1.346, -1.058, 4.145), (1.351, -1.061, 4.145), (1.357, -1.063, 4.145), (1.362, -1.063, 4.145), (1.368, -1.063, 4.145), (1.373, -1.061, 4.145), (1.378, -1.058, 4.145), (1.382, -1.055, 4.145), (1.386, -1.051, 4.145), (1.389, -1.046, 4.145), (1.39, -1.04, 4.145), (1.391, -1.035, 4.145), (1.39, -1.029, 4.145), (1.389, -1.024, 4.145), (1.386, -1.019, 4.145), (1.382, -1.014, 4.145), (1.378, -1.011, 4.145), (1.373, -1.008, 4.145), (1.368, -1.007, 4.145), (0.5601, 0.5302, 7.401), (0.5998, 0.5322, 7.412), (0.6311, 0.5322, 7.43), (0.6585, 0.5322, 7.453), (0.6807, 0.5322, 7.482), (0.6971, 0.5322, 7.514), (0.7068, 0.5322, 7.548), (0.7097, 0.5322, 7.584), (0.7054, 0.5322, 7.62), (0.6943, 0.5322, 7.654), (0.6768, 0.5322, 7.685), (0.6534, 0.5322, 7.713), (0.6252, 0.5322, 7.735), (0.5932, 0.5509, 7.756), (0.5585, 0.5538, 7.765), (0.5119, 0.5558, 7.765), (0.5596, 0.5341, 7.46), (0.5762, 0.5322, 7.466), (0.5975, 0.5322, 7.478), (0.6161, 0.5322, 7.494), (0.6312, 0.5322, 7.513), (0.6423, 0.5322, 7.535), (0.6489, 0.5322, 7.559), (0.6508, 0.5322, 7.583), (0.648, 0.5322, 7.607), (0.6404, 0.5322, 7.63), (0.6285, 0.5322, 7.652), (0.6126, 0.5265, 7.678), (0.5935, 0.5311, 7.693), (0.5717, 0.5344, 7.703), (0.5482, 0.5364, 7.71), (0.5346, 0.5357, 7.714), (0.4738, 0.5578, 7.726), (0.5211, 0.5362, 7.698), (0.4543, 0.5558, 7.667), (0.5081, 0.5346, 7.655), (0.4497, 0.5529, 7.622), (0.5045, 0.5321, 7.617), (0.5184, 0.5305, 7.41), (0.5338, 0.5408, 7.465), (0.5198, 0.513, 7.412), (0.5352, 0.5233, 7.468), (0.4981, 0.5207, 7.419), (0.5175, 0.5329, 7.473), (0.5001, 0.5034, 7.422), (0.5195, 0.5155, 7.476), (1.371, -0.9881, 4.182), (1.366, -0.9884, 4.182), (1.361, -0.9897, 4.182), (1.356, -0.9919, 4.182), (1.352, -0.9951, 4.182), (1.348, -0.999, 4.182), (1.346, -1.004, 4.182), (1.344, -1.009, 4.182), (1.343, -1.014, 4.182), (1.344, -1.019, 4.182), (1.345, -1.024, 4.182), (1.347, -1.029, 4.182), (1.35, -1.033, 4.182), (1.354, -1.037, 4.182), (1.359, -1.039, 4.182), (1.364, -1.041, 4.182), (1.369, -1.042, 4.182), (1.374, -1.041, 4.182), (1.379, -1.04, 4.182), (1.384, -1.038, 4.182), (1.388, -1.035, 4.182), (1.392, -1.031, 4.182), (1.394, -1.026, 4.182), (1.396, -1.021, 4.182), (1.397, -1.016, 4.182), (1.397, -1.011, 4.182), (1.395, -1.006, 4.182), (1.393, -1.001, 4.182), (1.39, -0.9967, 4.182), (1.386, -0.9932, 4.182), (1.381, -0.9906, 4.182), (1.377, -0.9888, 4.182), (1.41, -1.004, 4.123), (1.442, -1.005, 4.14), (1.469, -1.006, 4.163), (1.491, -1.007, 4.192), (1.507, -1.008, 4.224), (1.517, -1.008, 4.258), (1.52, -1.008, 4.294), (1.516, -1.008, 4.33), (1.505, -1.008, 4.364), (1.487, -1.007, 4.395), (1.464, -1.006, 4.423), (1.436, -1.005, 4.445), (1.404, -1.003, 4.461), (1.37, -0.9815, 4.466), (1.323, -0.9774, 4.466), (1.368, -1.013, 4.169), (1.386, -1.016, 4.176), (1.408, -1.004, 4.188), (1.426, -1.004, 4.204), (1.442, -1.005, 4.223), (1.453, -1.005, 4.245), (1.459, -1.006, 4.269), (1.461, -1.006, 4.293), (1.458, -1.006, 4.317), (1.451, -1.005, 4.341), (1.439, -1.005, 4.362), (1.423, -1.004, 4.38), (1.404, -1.003, 4.396), (1.382, -1.001, 4.404), (1.359, -0.9984, 4.411), (1.345, -0.9985, 4.415), (1.285, -0.9738, 4.427), (1.332, -0.9974, 4.399), (1.266, -0.975, 4.368), (1.319, -0.9984, 4.356), (1.261, -0.9777, 4.323), (1.315, -1.001, 4.318), (1.367, -1.034, 4.111), (1.407, -1.034, 4.122), (1.439, -1.035, 4.14), (1.466, -1.037, 4.163), (1.488, -1.038, 4.191), (1.504, -1.038, 4.223), (1.514, -1.039, 4.258), (1.517, -1.039, 4.294), (1.513, -1.039, 4.329), (1.502, -1.038, 4.364), (1.484, -1.037, 4.395), (1.461, -1.036, 4.422), (1.433, -1.035, 4.444), (1.401, -1.015, 4.465), (1.367, -1.011, 4.475), (1.32, -1.007, 4.474), (1.367, -1.03, 4.17), (1.384, -1.033, 4.176), (1.405, -1.034, 4.188), (1.423, -1.035, 4.204), (1.439, -1.035, 4.223), (1.45, -1.036, 4.245), (1.456, -1.036, 4.268), (1.458, -1.036, 4.292), (1.455, -1.036, 4.317), (1.448, -1.036, 4.34), (1.436, -1.035, 4.361), (1.42, -1.04, 4.388), (1.401, -1.035, 4.402), (1.379, -1.031, 4.413), (1.356, -1.028, 4.419), (1.342, -1.028, 4.424), (1.282, -1.003, 4.435), (1.329, -1.027, 4.408), (1.263, -1.004, 4.376), (1.316, -1.028, 4.365), (1.258, -1.007, 4.332), (1.312, -1.03, 4.327), (1.326, -1.032, 4.119), (1.342, -1.023, 4.175), (1.326, -1.05, 4.122), (1.342, -1.04, 4.178), (1.305, -1.041, 4.128), (1.325, -1.03, 4.182), (1.306, -1.059, 4.131), (1.326, -1.047, 4.185), (4.689, 1.271, 0.7667), (-0.4813, 1.271, 0.7667), (4.689, -4.212, 0.7667), (-0.4813, -4.212, 0.7667), (4.689, 1.271, 1.546), (4.689, -4.212, 1.546), (-0.4813, 1.271, 1.546), (-0.4813, -4.212, 1.546), (4.689, -2.531, -0.5558), (-0.4813, -2.531, -0.5558), (4.689, -2.531, 1.922), (-0.4813, -2.531, 1.922), (4.689, -2.531, 0.7667), (-0.4813, -2.531, 0.7667), (4.689, -2.531, 1.546), (-0.4813, -2.531, 1.546), (4.689, -3.337, 1.546), (4.689, -3.337, 0.7667), (4.689, -3.337, 1.922), (4.689, -3.337, -0.5558), (-0.4813, -3.337, 1.546), (-0.4813, -3.337, 0.7667), (-0.4813, -3.337, 1.922), (-0.4813, -3.337, -0.5558), (-0.7159, -2.531, 1.294), (-0.7159, -3.337, 1.294), (4.68, -2.538, -0.5407), (4.868, -2.692, 0.759), (4.689, 1.271, -0.5558), (4.675, 1.28, -0.5466), (4.868, -2.692, -0.5635)], [(1213, 1212), (1214, 1213), (1215, 1214), (1216, 1215), (1217, 1216), (1218, 1217), (1219, 1218), (1220, 1219), (1221, 1220), (1222, 1221), (1223, 1222), (1224, 1223), (1225, 1224), (1226, 1225), (1227, 1226), (1228, 1227), (1229, 1228), (1230, 1229), (1231, 1230), (1232, 1231), (1233, 1232), (1234, 1233), (1235, 1234), (1236, 1235), (1237, 1236), (1238, 1237), (1239, 1238), (1240, 1239), (1241, 1240), (1242, 1241), (1243, 1242), (1212, 1243)], [(15, 16, 48, 47), (12, 13, 45, 44), (9, 10, 42, 41), (38, 39, 71, 70), (35, 36, 68, 67), (32, 33, 65, 64), (29, 30, 62, 61), (26, 27, 59, 58), (23, 24, 56, 55), (20, 21, 53, 52), (17, 18, 50, 49), (14, 15, 47, 46), (11, 12, 44, 43), (8, 9, 41, 40), (37, 38, 70, 69), (34, 35, 67, 66), (31, 32, 64, 63), (28, 29, 61, 60), (25, 26, 58, 57), (22, 23, 55, 54), (19, 20, 52, 51), (16, 17, 49, 48), (13, 14, 46, 45), (10, 11, 43, 42), (39, 8, 40, 71), (36, 37, 69, 68), (33, 34, 66, 65), (30, 31, 63, 62), (27, 28, 60, 59), (24, 25, 57, 56), (21, 22, 54, 53), (18, 19, 51, 50), (50, 51, 83, 82), (47, 48, 80, 79), (44, 45, 77, 76), (41, 42, 74, 73), (70, 71, 103, 102), (67, 68, 100, 99), (64, 65, 97, 96), (61, 62, 94, 93), (58, 59, 91, 90), (55, 56, 88, 87), (52, 53, 85, 84), (49, 50, 82, 81), (46, 47, 79, 78), (43, 44, 76, 75), (40, 41, 73, 72), (69, 70, 102, 101), (66, 67, 99, 98), (63, 64, 96, 95), (60, 61, 93, 92), (57, 58, 90, 89), (54, 55, 87, 86), (51, 52, 84, 83), (48, 49, 81, 80), (45, 46, 78, 77), (42, 43, 75, 74), (71, 40, 72, 103), (68, 69, 101, 100), (65, 66, 98, 97), (62, 63, 95, 94), (59, 60, 92, 91), (56, 57, 89, 88), (53, 54, 86, 85), (85, 86, 118, 117), (82, 83, 115, 114), (79, 80, 112, 111), (76, 77, 109, 108), (73, 74, 106, 105), (102, 103, 135, 134), (99, 100, 132, 131), (96, 97, 129, 128), (93, 94, 126, 125), (90, 91, 123, 122), (87, 88, 120, 119), (84, 85, 117, 116), (81, 82, 114, 113), (78, 79, 111, 110), (75, 76, 108, 107), (72, 73, 105, 104), (101, 102, 134, 133), (98, 99, 131, 130), (95, 96, 128, 127), (92, 93, 125, 124), (89, 90, 122, 121), (86, 87, 119, 118), (83, 84, 116, 115), (80, 81, 113, 112), (77, 78, 110, 109), (74, 75, 107, 106), (103, 72, 104, 135), (100, 101, 133, 132), (97, 98, 130, 129), (94, 95, 127, 126), (91, 92, 124, 123), (88, 89, 121, 120), (120, 121, 153, 152), (117, 118, 150, 149), (114, 115, 147, 146), (111, 112, 144, 143), (108, 109, 141, 140), (105, 106, 138, 137), (134, 135, 167, 166), (131, 132, 164, 163), (128, 129, 161, 160), (125, 126, 158, 157), (122, 123, 155, 154), (119, 120, 152, 151), (116, 117, 149, 148), (113, 114, 146, 145), (110, 111, 143, 142), (107, 108, 140, 139), (104, 105, 137, 136), (133, 134, 166, 165), (130, 131, 163, 162), (127, 128, 160, 159), (124, 125, 157, 156), (121, 122, 154, 153), (118, 119, 151, 150), (115, 116, 148, 147), (112, 113, 145, 144), (109, 110, 142, 141), (106, 107, 139, 138), (135, 104, 136, 167), (132, 133, 165, 164), (129, 130, 162, 161), (126, 127, 159, 158), (123, 124, 156, 155), (155, 156, 188, 187), (152, 153, 185, 184), (149, 150, 182, 181), (146, 147, 179, 178), (143, 144, 176, 175), (140, 141, 173, 172), (137, 138, 170, 169), (166, 167, 199, 198), (163, 164, 196, 195), (160, 161, 193, 192), (157, 158, 190, 189), (154, 155, 187, 186), (151, 152, 184, 183), (148, 149, 181, 180), (145, 146, 178, 177), (142, 143, 175, 174), (139, 140, 172, 171), (136, 137, 169, 168), (165, 166, 198, 197), (162, 163, 195, 194), (159, 160, 192, 191), (156, 157, 189, 188), (153, 154, 186, 185), (150, 151, 183, 182), (147, 148, 180, 179), (144, 145, 177, 176), (141, 142, 174, 173), (138, 139, 171, 170), (167, 136, 168, 199), (164, 165, 197, 196), (161, 162, 194, 193), (158, 159, 191, 190), (190, 191, 223, 222), (187, 188, 220, 219), (184, 185, 217, 216), (181, 182, 214, 213), (178, 179, 211, 210), (175, 176, 208, 207), (172, 173, 205, 204), (169, 170, 202, 201), (198, 199, 231, 230), (195, 196, 228, 227), (192, 193, 225, 224), (189, 190, 222, 221), (186, 187, 219, 218), (183, 184, 216, 215), (180, 181, 213, 212), (177, 178, 210, 209), (174, 175, 207, 206), (171, 172, 204, 203), (168, 169, 201, 200), (197, 198, 230, 229), (194, 195, 227, 226), (191, 192, 224, 223), (188, 189, 221, 220), (185, 186, 218, 217), (182, 183, 215, 214), (179, 180, 212, 211), (176, 177, 209, 208), (173, 174, 206, 205), (170, 171, 203, 202), (199, 168, 200, 231), (196, 197, 229, 228), (193, 194, 226, 225), (225, 226, 258, 257), (222, 223, 255, 254), (219, 220, 252, 251), (216, 217, 249, 248), (213, 214, 246, 245), (210, 211, 243, 242), (207, 208, 240, 239), (204, 205, 237, 236), (201, 202, 234, 233), (230, 231, 263, 262), (227, 228, 260, 259), (224, 225, 257, 256), (221, 222, 254, 253), (218, 219, 251, 250), (215, 216, 248, 247), (212, 213, 245, 244), (209, 210, 242, 241), (206, 207, 239, 238), (203, 204, 236, 235), (200, 201, 233, 232), (229, 230, 262, 261), (226, 227, 259, 258), (223, 224, 256, 255), (220, 221, 253, 252), (217, 218, 250, 249), (214, 215, 247, 246), (211, 212, 244, 243), (208, 209, 241, 240), (205, 206, 238, 237), (202, 203, 235, 234), (231, 200, 232, 263), (228, 229, 261, 260), (260, 261, 293, 292), (257, 258, 290, 289), (254, 255, 287, 286), (251, 252, 284, 283), (248, 249, 281, 280), (245, 246, 278, 277), (242, 243, 275, 274), (239, 240, 272, 271), (236, 237, 269, 268), (233, 234, 266, 265), (262, 263, 295, 294), (259, 260, 292, 291), (256, 257, 289, 288), (253, 254, 286, 285), (250, 251, 283, 282), (247, 248, 280, 279), (244, 245, 277, 276), (241, 242, 274, 273), (238, 239, 271, 270), (235, 236, 268, 267), (232, 233, 265, 264), (261, 262, 294, 293), (258, 259, 291, 290), (255, 256, 288, 287), (252, 253, 285, 284), (249, 250, 282, 281), (246, 247, 279, 278), (243, 244, 276, 275), (240, 241, 273, 272), (237, 238, 270, 269), (234, 235, 267, 266), (263, 232, 264, 295), (295, 264, 296, 327), (292, 293, 325, 324), (289, 290, 322, 321), (286, 287, 319, 318), (283, 284, 316, 315), (280, 281, 313, 312), (277, 278, 310, 309), (274, 275, 307, 306), (271, 272, 304, 303), (268, 269, 301, 300), (265, 266, 298, 297), (294, 295, 327, 326), (291, 292, 324, 323), (288, 289, 321, 320), (285, 286, 318, 317), (282, 283, 315, 314), (279, 280, 312, 311), (276, 277, 309, 308), (273, 274, 306, 305), (270, 271, 303, 302), (267, 268, 300, 299), (264, 265, 297, 296), (293, 294, 326, 325), (290, 291, 323, 322), (287, 288, 320, 319), (284, 285, 317, 316), (281, 282, 314, 313), (278, 279, 311, 310), (275, 276, 308, 307), (272, 273, 305, 304), (269, 270, 302, 301), (266, 267, 299, 298), (327, 296, 328, 359), (324, 325, 357, 356), (321, 322, 354, 353), (318, 319, 351, 350), (315, 316, 348, 347), (312, 313, 345, 344), (309, 310, 342, 341), (306, 307, 339, 338), (303, 304, 336, 335), (300, 301, 333, 332), (297, 298, 330, 329), (326, 327, 359, 358), (323, 324, 356, 355), (320, 321, 353, 352), (317, 318, 350, 349), (314, 315, 347, 346), (311, 312, 344, 343), (308, 309, 341, 340), (305, 306, 338, 337), (302, 303, 335, 334), (299, 300, 332, 331), (296, 297, 329, 328), (325, 326, 358, 357), (322, 323, 355, 354), (319, 320, 352, 351), (316, 317, 349, 348), (313, 314, 346, 345), (310, 311, 343, 342), (307, 308, 340, 339), (304, 305, 337, 336), (301, 302, 334, 333), (298, 299, 331, 330), (330, 331, 363, 362), (359, 328, 360, 391), (356, 357, 389, 388), (353, 354, 386, 385), (350, 351, 383, 382), (347, 348, 380, 379), (344, 345, 377, 376), (341, 342, 374, 373), (338, 339, 371, 370), (335, 336, 368, 367), (332, 333, 365, 364), (329, 330, 362, 361), (358, 359, 391, 390), (355, 356, 388, 387), (352, 353, 385, 384), (349, 350, 382, 381), (346, 347, 379, 378), (343, 344, 376, 375), (340, 341, 373, 372), (337, 338, 370, 369), (334, 335, 367, 366), (331, 332, 364, 363), (328, 329, 361, 360), (357, 358, 390, 389), (354, 355, 387, 386), (351, 352, 384, 383), (348, 349, 381, 380), (345, 346, 378, 377), (342, 343, 375, 374), (339, 340, 372, 371), (336, 337, 369, 368), (333, 334, 366, 365), (365, 366, 398, 397), (362, 363, 395, 394), (391, 360, 392, 423), (388, 389, 421, 420), (385, 386, 418, 417), (382, 383, 415, 414), (379, 380, 412, 411), (376, 377, 409, 408), (373, 374, 406, 405), (370, 371, 403, 402), (367, 368, 400, 399), (364, 365, 397, 396), (361, 362, 394, 393), (390, 391, 423, 422), (387, 388, 420, 419), (384, 385, 417, 416), (381, 382, 414, 413), (378, 379, 411, 410), (375, 376, 408, 407), (372, 373, 405, 404), (369, 370, 402, 401), (366, 367, 399, 398), (363, 364, 396, 395), (360, 361, 393, 392), (389, 390, 422, 421), (386, 387, 419, 418), (383, 384, 416, 415), (380, 381, 413, 412), (377, 378, 410, 409), (374, 375, 407, 406), (371, 372, 404, 403), (368, 369, 401, 400), (400, 401, 433, 432), (397, 398, 430, 429), (394, 395, 427, 426), (423, 392, 424, 455), (420, 421, 453, 452), (417, 418, 450, 449), (414, 415, 447, 446), (411, 412, 444, 443), (408, 409, 441, 440), (405, 406, 438, 437), (402, 403, 435, 434), (399, 400, 432, 431), (396, 397, 429, 428), (393, 394, 426, 425), (422, 423, 455, 454), (419, 420, 452, 451), (416, 417, 449, 448), (413, 414, 446, 445), (410, 411, 443, 442), (407, 408, 440, 439), (404, 405, 437, 436), (401, 402, 434, 433), (398, 399, 431, 430), (395, 396, 428, 427), (392, 393, 425, 424), (421, 422, 454, 453), (418, 419, 451, 450), (415, 416, 448, 447), (412, 413, 445, 444), (409, 410, 442, 441), (406, 407, 439, 438), (403, 404, 436, 435), (435, 436, 468, 467), (432, 433, 465, 464), (429, 430, 462, 461), (426, 427, 459, 458), (455, 424, 456, 487), (452, 453, 485, 484), (449, 450, 482, 481), (446, 447, 479, 478), (443, 444, 476, 475), (440, 441, 473, 472), (437, 438, 470, 469), (434, 435, 467, 466), (431, 432, 464, 463), (428, 429, 461, 460), (425, 426, 458, 457), (454, 455, 487, 486), (451, 452, 484, 483), (448, 449, 481, 480), (445, 446, 478, 477), (442, 443, 475, 474), (439, 440, 472, 471), (436, 437, 469, 468), (433, 434, 466, 465), (430, 431, 463, 462), (427, 428, 460, 459), (424, 425, 457, 456), (453, 454, 486, 485), (450, 451, 483, 482), (447, 448, 480, 479), (444, 445, 477, 476), (441, 442, 474, 473), (438, 439, 471, 470), (471, 472, 504, 503), (468, 469, 501, 500), (465, 466, 498, 497), (462, 463, 495, 494), (459, 460, 492, 491), (456, 457, 489, 488), (485, 486, 518, 517), (482, 483, 515, 514), (479, 480, 512, 511), (476, 477, 509, 508), (473, 474, 506, 505), (470, 471, 503, 502), (467, 468, 500, 499), (464, 465, 497, 496), (461, 462, 494, 493), (458, 459, 491, 490), (487, 456, 488, 519), (484, 485, 517, 516), (481, 482, 514, 513), (478, 479, 511, 510), (475, 476, 508, 507), (472, 473, 505, 504), (469, 470, 502, 501), (466, 467, 499, 498), (463, 464, 496, 495), (460, 461, 493, 492), (457, 458, 490, 489), (486, 487, 519, 518), (483, 484, 516, 515), (480, 481, 513, 512), (477, 478, 510, 509), (474, 475, 507, 506), (506, 507, 539, 538), (503, 504, 536, 535), (500, 501, 533, 532), (497, 498, 530, 529), (494, 495, 527, 526), (491, 492, 524, 523), (488, 489, 521, 520), (517, 518, 550, 549), (514, 515, 547, 546), (511, 512, 544, 543), (508, 509, 541, 540), (505, 506, 538, 537), (502, 503, 535, 534), (499, 500, 532, 531), (496, 497, 529, 528), (493, 494, 526, 525), (490, 491, 523, 522), (519, 488, 520, 551), (516, 517, 549, 548), (513, 514, 546, 545), (510, 511, 543, 542), (507, 508, 540, 539), (504, 505, 537, 536), (501, 502, 534, 533), (498, 499, 531, 530), (495, 496, 528, 527), (492, 493, 525, 524), (489, 490, 522, 521), (518, 519, 551, 550), (515, 516, 548, 547), (512, 513, 545, 544), (509, 510, 542, 541), (537, 538, 570, 569), (534, 535, 567, 566), (551, 520, 552, 583), (531, 532, 564, 563), (548, 549, 581, 580), (528, 529, 561, 560), (545, 546, 578, 577), (525, 526, 558, 557), (542, 543, 575, 574), (522, 523, 555, 554), (539, 540, 572, 571), (536, 537, 569, 568), (533, 534, 566, 565), (550, 551, 583, 582), (530, 531, 563, 562), (547, 548, 580, 579), (527, 528, 560, 559), (544, 545, 577, 576), (524, 525, 557, 556), (541, 542, 574, 573), (521, 522, 554, 553), (538, 539, 571, 570), (535, 536, 568, 567), (532, 533, 565, 564), (549, 550, 582, 581), (529, 530, 562, 561), (546, 547, 579, 578), (526, 527, 559, 558), (543, 544, 576, 575), (523, 524, 556, 555), (540, 541, 573, 572), (520, 521, 553, 552), (563, 564, 596, 595), (560, 561, 593, 592), (557, 558, 590, 589), (554, 555, 587, 586), (583, 552, 584, 615), (580, 581, 613, 612), (577, 578, 610, 609), (574, 575, 607, 606), (571, 572, 604, 603), (568, 569, 601, 600), (565, 566, 598, 597), (562, 563, 595, 594), (559, 560, 592, 591), (556, 557, 589, 588), (553, 554, 586, 585), (582, 583, 615, 614), (579, 580, 612, 611), (576, 577, 609, 608), (573, 574, 606, 605), (570, 571, 603, 602), (567, 568, 600, 599), (564, 565, 597, 596), (561, 562, 594, 593), (558, 559, 591, 590), (555, 556, 588, 587), (552, 553, 585, 584), (581, 582, 614, 613), (578, 579, 611, 610), (575, 576, 608, 607), (572, 573, 605, 604), (569, 570, 602, 601), (566, 567, 599, 598), (538, 537, 633, 634), (535, 534, 630, 631), (520, 551, 647, 616), (532, 531, 627, 628), (549, 548, 644, 645), (529, 528, 624, 625), (546, 545, 641, 642), (526, 525, 621, 622), (543, 542, 638, 639), (523, 522, 618, 619), (540, 539, 635, 636), (537, 536, 632, 633), (534, 533, 629, 630), (551, 550, 646, 647), (531, 530, 626, 627), (548, 547, 643, 644), (528, 527, 623, 624), (545, 544, 640, 641), (525, 524, 620, 621), (542, 541, 637, 638), (522, 521, 617, 618), (539, 538, 634, 635), (536, 535, 631, 632), (533, 532, 628, 629), (550, 549, 645, 646), (530, 529, 625, 626), (547, 546, 642, 643), (527, 526, 622, 623), (544, 543, 639, 640), (524, 523, 619, 620), (541, 540, 636, 637), (521, 520, 616, 617), (634, 633, 665, 666), (631, 630, 662, 663), (628, 627, 659, 660), (625, 624, 656, 657), (622, 621, 653, 654), (619, 618, 650, 651), (616, 647, 679, 648), (645, 644, 676, 677), (642, 641, 673, 674), (639, 638, 670, 671), (636, 635, 667, 668), (633, 632, 664, 665), (630, 629, 661, 662), (627, 626, 658, 659), (624, 623, 655, 656), (621, 620, 652, 653), (618, 617, 649, 650), (647, 646, 678, 679), (644, 643, 675, 676), (641, 640, 672, 673), (638, 637, 669, 670), (635, 634, 666, 667), (632, 631, 663, 664), (629, 628, 660, 661), (626, 625, 657, 658), (623, 622, 654, 655), (620, 619, 651, 652), (617, 616, 648, 649), (646, 645, 677, 678), (643, 642, 674, 675), (640, 639, 671, 672), (637, 636, 668, 669), (669, 668, 700, 701), (666, 665, 697, 698), (663, 662, 694, 695), (660, 659, 691, 692), (657, 656, 688, 689), (654, 653, 685, 686), (651, 650, 682, 683), (648, 679, 711, 680), (677, 676, 708, 709), (674, 673, 705, 706), (671, 670, 702, 703), (668, 667, 699, 700), (665, 664, 696, 697), (662, 661, 693, 694), (659, 658, 690, 691), (656, 655, 687, 688), (653, 652, 684, 685), (650, 649, 681, 682), (679, 678, 710, 711), (676, 675, 707, 708), (673, 672, 704, 705), (670, 669, 701, 702), (667, 666, 698, 699), (664, 663, 695, 696), (661, 660, 692, 693), (658, 657, 689, 690), (655, 654, 686, 687), (652, 651, 683, 684), (649, 648, 680, 681), (678, 677, 709, 710), (675, 674, 706, 707), (672, 671, 703, 704), (704, 703, 735, 736), (701, 700, 732, 733), (698, 697, 729, 730), (695, 694, 726, 727), (692, 691, 723, 724), (689, 688, 720, 721), (686, 685, 717, 718), (683, 682, 714, 715), (680, 711, 743, 712), (709, 708, 740, 741), (706, 705, 737, 738), (703, 702, 734, 735), (700, 699, 731, 732), (697, 696, 728, 729), (694, 693, 725, 726), (691, 690, 722, 723), (688, 687, 719, 720), (685, 684, 716, 717), (682, 681, 713, 714), (711, 710, 742, 743), (708, 707, 739, 740), (705, 704, 736, 737), (702, 701, 733, 734), (699, 698, 730, 731), (696, 695, 727, 728), (693, 692, 724, 725), (690, 689, 721, 722), (687, 686, 718, 719), (684, 683, 715, 716), (681, 680, 712, 713), (710, 709, 741, 742), (707, 706, 738, 739), (739, 738, 770, 771), (736, 735, 767, 768), (733, 732, 764, 765), (730, 729, 761, 762), (727, 726, 758, 759), (724, 723, 755, 756), (721, 720, 752, 753), (718, 717, 749, 750), (715, 714, 746, 747), (712, 743, 775, 744), (741, 740, 772, 773), (738, 737, 769, 770), (735, 734, 766, 767), (732, 731, 763, 764), (729, 728, 760, 761), (726, 725, 757, 758), (723, 722, 754, 755), (720, 719, 751, 752), (717, 716, 748, 749), (714, 713, 745, 746), (743, 742, 774, 775), (740, 739, 771, 772), (737, 736, 768, 769), (734, 733, 765, 766), (731, 730, 762, 763), (728, 727, 759, 760), (725, 724, 756, 757), (722, 721, 753, 754), (719, 718, 750, 751), (716, 715, 747, 748), (713, 712, 744, 745), (742, 741, 773, 774), (774, 773, 805, 806), (771, 770, 802, 803), (768, 767, 799, 800), (765, 764, 796, 797), (762, 761, 793, 794), (759, 758, 790, 791), (756, 755, 787, 788), (753, 752, 784, 785), (750, 749, 781, 782), (747, 746, 778, 779), (744, 775, 807, 776), (773, 772, 804, 805), (770, 769, 801, 802), (767, 766, 798, 799), (764, 763, 795, 796), (761, 760, 792, 793), (758, 757, 789, 790), (755, 754, 786, 787), (752, 751, 783, 784), (749, 748, 780, 781), (746, 745, 777, 778), (775, 774, 806, 807), (772, 771, 803, 804), (769, 768, 800, 801), (766, 765, 797, 798), (763, 762, 794, 795), (760, 759, 791, 792), (757, 756, 788, 789), (754, 753, 785, 786), (751, 750, 782, 783), (748, 747, 779, 780), (745, 744, 776, 777), (780, 779, 811, 812), (777, 776, 808, 809), (806, 805, 837, 838), (803, 802, 834, 835), (800, 799, 831, 832), (797, 796, 828, 829), (794, 793, 825, 826), (791, 790, 822, 823), (788, 787, 819, 820), (785, 784, 816, 817), (782, 781, 813, 814), (779, 778, 810, 811), (776, 807, 839, 808), (805, 804, 836, 837), (802, 801, 833, 834), (799, 798, 830, 831), (796, 795, 827, 828), (793, 792, 824, 825), (790, 789, 821, 822), (787, 786, 818, 819), (784, 783, 815, 816), (781, 780, 812, 813), (778, 777, 809, 810), (807, 806, 838, 839), (804, 803, 835, 836), (801, 800, 832, 833), (798, 797, 829, 830), (795, 794, 826, 827), (792, 791, 823, 824), (789, 788, 820, 821), (786, 785, 817, 818), (783, 782, 814, 815), (849, 865, 866, 850), (846, 862, 863, 847), (843, 859, 860, 844), (840, 856, 857, 841), (854, 870, 871, 855), (851, 867, 868, 852), (848, 864, 865, 849), (845, 861, 862, 846), (842, 858, 859, 843), (853, 869, 870, 854), (850, 866, 867, 851), (847, 863, 864, 848), (844, 860, 861, 845), (841, 857, 858, 842), (852, 868, 869, 853), (871, 873, 872, 855), (873, 875, 874, 872), (875, 877, 876, 874), (592, 593, 887, 886), (589, 590, 884, 883), (586, 587, 881, 880), (615, 584, 878, 909), (612, 613, 907, 906), (609, 610, 904, 903), (606, 607, 901, 900), (603, 604, 898, 897), (600, 601, 895, 894), (597, 598, 892, 891), (594, 595, 889, 888), (591, 592, 886, 885), (588, 589, 883, 882), (585, 586, 880, 879), (614, 615, 909, 908), (611, 612, 906, 905), (608, 609, 903, 902), (605, 606, 900, 899), (602, 603, 897, 896), (599, 600, 894, 893), (596, 597, 891, 890), (593, 594, 888, 887), (590, 591, 885, 884), (587, 588, 882, 881), (584, 585, 879, 878), (613, 614, 908, 907), (610, 611, 905, 904), (607, 608, 902, 901), (604, 605, 899, 898), (601, 602, 896, 895), (598, 599, 893, 892), (595, 596, 890, 889), (890, 891, 923, 922), (887, 888, 920, 919), (884, 885, 917, 916), (881, 882, 914, 913), (878, 879, 911, 910), (907, 908, 940, 939), (904, 905, 937, 936), (901, 902, 934, 933), (898, 899, 931, 930), (895, 896, 928, 927), (892, 893, 925, 924), (889, 890, 922, 921), (886, 887, 919, 918), (883, 884, 916, 915), (880, 881, 913, 912), (909, 878, 910, 941), (906, 907, 939, 938), (903, 904, 936, 935), (900, 901, 933, 932), (897, 898, 930, 929), (894, 895, 927, 926), (891, 892, 924, 923), (888, 889, 921, 920), (885, 886, 918, 917), (882, 883, 915, 914), (879, 880, 912, 911), (908, 909, 941, 940), (905, 906, 938, 937), (902, 903, 935, 934), (899, 900, 932, 931), (896, 897, 929, 928), (893, 894, 926, 925), (964, 965, 997, 996), (961, 962, 994, 993), (958, 959, 991, 990), (955, 956, 988, 987), (952, 953, 985, 984), (949, 950, 982, 981), (946, 947, 979, 978), (943, 944, 976, 975), (972, 973, 1005, 1004), (969, 970, 1002, 1001), (966, 967, 999, 998), (963, 964, 996, 995), (960, 961, 993, 992), (957, 958, 990, 989), (954, 955, 987, 986), (951, 952, 984, 983), (948, 949, 981, 980), (945, 946, 978, 977), (942, 943, 975, 974), (971, 972, 1004, 1003), (968, 969, 1001, 1000), (965, 966, 998, 997), (962, 963, 995, 994), (959, 960, 992, 991), (956, 957, 989, 988), (953, 954, 986, 985), (950, 951, 983, 982), (947, 948, 980, 979), (944, 945, 977, 976), (973, 942, 974, 1005), (970, 971, 1003, 1002), (967, 968, 1000, 999), (996, 997, 1029, 1028), (993, 994, 1026, 1025), (990, 991, 1023, 1022), (987, 988, 1020, 1019), (984, 985, 1017, 1016), (981, 982, 1014, 1013), (978, 979, 1011, 1010), (975, 976, 1008, 1007), (1004, 1005, 1037, 1036), (1001, 1002, 1034, 1033), (998, 999, 1031, 1030), (995, 996, 1028, 1027), (992, 993, 1025, 1024), (989, 990, 1022, 1021), (986, 987, 1019, 1018), (983, 984, 1016, 1015), (980, 981, 1013, 1012), (977, 978, 1010, 1009), (974, 975, 1007, 1006), (1003, 1004, 1036, 1035), (1000, 1001, 1033, 1032), (997, 998, 1030, 1029), (994, 995, 1027, 1026), (991, 992, 1024, 1023), (988, 989, 1021, 1020), (985, 986, 1018, 1017), (982, 983, 1015, 1014), (979, 980, 1012, 1011), (976, 977, 1009, 1008), (1005, 974, 1006, 1037), (1002, 1003, 1035, 1034), (999, 1000, 1032, 1031), (1031, 1032, 1064, 1063), (1028, 1029, 1061, 1060), (1025, 1026, 1058, 1057), (1022, 1023, 1055, 1054), (1019, 1020, 1052, 1051), (1016, 1017, 1049, 1048), (1013, 1014, 1046, 1045), (1010, 1011, 1043, 1042), (1007, 1008, 1040, 1039), (1036, 1037, 1069, 1068), (1033, 1034, 1066, 1065), (1030, 1031, 1063, 1062), (1027, 1028, 1060, 1059), (1024, 1025, 1057, 1056), (1021, 1022, 1054, 1053), (1018, 1019, 1051, 1050), (1015, 1016, 1048, 1047), (1012, 1013, 1045, 1044), (1009, 1010, 1042, 1041), (1006, 1007, 1039, 1038), (1035, 1036, 1068, 1067), (1032, 1033, 1065, 1064), (1029, 1030, 1062, 1061), (1026, 1027, 1059, 1058), (1023, 1024, 1056, 1055), (1020, 1021, 1053, 1052), (1017, 1018, 1050, 1049), (1014, 1015, 1047, 1046), (1011, 1012, 1044, 1043), (1008, 1009, 1041, 1040), (1037, 1006, 1038, 1069), (1034, 1035, 1067, 1066), (1066, 1067, 1099, 1098), (1063, 1064, 1096, 1095), (1060, 1061, 1093, 1092), (1057, 1058, 1090, 1089), (1054, 1055, 1087, 1086), (1051, 1052, 1084, 1083), (1048, 1049, 1081, 1080), (1045, 1046, 1078, 1077), (1042, 1043, 1075, 1074), (1039, 1040, 1072, 1071), (1068, 1069, 1101, 1100), (1065, 1066, 1098, 1097), (1062, 1063, 1095, 1094), (1059, 1060, 1092, 1091), (1056, 1057, 1089, 1088), (1053, 1054, 1086, 1085), (1050, 1051, 1083, 1082), (1047, 1048, 1080, 1079), (1044, 1045, 1077, 1076), (1041, 1042, 1074, 1073), (1038, 1039, 1071, 1070), (1067, 1068, 1100, 1099), (1064, 1065, 1097, 1096), (1061, 1062, 1094, 1093), (1058, 1059, 1091, 1090), (1055, 1056, 1088, 1087), (1052, 1053, 1085, 1084), (1049, 1050, 1082, 1081), (1046, 1047, 1079, 1078), (1043, 1044, 1076, 1075), (1040, 1041, 1073, 1072), (1069, 1038, 1070, 1101), (1088, 1089, 1121, 1120), (1085, 1086, 1118, 1117), (1082, 1083, 1115, 1114), (1079, 1080, 1112, 1111), (1076, 1077, 1109, 1108), (1073, 1074, 1106, 1105), (1070, 1071, 1103, 1102), (1099, 1100, 1132, 1131), (1096, 1097, 1129, 1128), (1093, 1094, 1126, 1125), (1090, 1091, 1123, 1122), (1087, 1088, 1120, 1119), (1084, 1085, 1117, 1116), (1081, 1082, 1114, 1113), (1078, 1079, 1111, 1110), (1075, 1076, 1108, 1107), (1072, 1073, 1105, 1104), (1101, 1070, 1102, 1133), (1098, 1099, 1131, 1130), (1095, 1096, 1128, 1127), (1092, 1093, 1125, 1124), (1089, 1090, 1122, 1121), (1086, 1087, 1119, 1118), (1083, 1084, 1116, 1115), (1080, 1081, 1113, 1112), (1077, 1078, 1110, 1109), (1074, 1075, 1107, 1106), (1071, 1072, 1104, 1103), (1100, 1101, 1133, 1132), (1097, 1098, 1130, 1129), (1094, 1095, 1127, 1126), (1091, 1092, 1124, 1123), (1118, 1119, 1151, 1150), (1115, 1116, 1148, 1147), (1112, 1113, 1145, 1144), (1109, 1110, 1142, 1141), (1106, 1107, 1139, 1138), (1103, 1104, 1136, 1135), (1132, 1133, 1165, 1164), (1129, 1130, 1162, 1161), (1126, 1127, 1159, 1158), (1123, 1124, 1156, 1155), (1120, 1121, 1153, 1152), (1117, 1118, 1150, 1149), (1114, 1115, 1147, 1146), (1111, 1112, 1144, 1143), (1108, 1109, 1141, 1140), (1105, 1106, 1138, 1137), (1102, 1103, 1135, 1134), (1131, 1132, 1164, 1163), (1128, 1129, 1161, 1160), (1125, 1126, 1158, 1157), (1122, 1123, 1155, 1154), (1119, 1120, 1152, 1151), (1116, 1117, 1149, 1148), (1113, 1114, 1146, 1145), (1110, 1111, 1143, 1142), (1107, 1108, 1140, 1139), (1104, 1105, 1137, 1136), (1133, 1102, 1134, 1165), (1130, 1131, 1163, 1162), (1127, 1128, 1160, 1159), (1124, 1125, 1157, 1156), (1121, 1122, 1154, 1153), (1175, 1176, 1192, 1191), (1172, 1173, 1189, 1188), (1169, 1170, 1186, 1185), (1166, 1167, 1183, 1182), (1180, 1181, 1197, 1196), (1177, 1178, 1194, 1193), (1174, 1175, 1191, 1190), (1171, 1172, 1188, 1187), (1168, 1169, 1185, 1184), (1179, 1180, 1196, 1195), (1176, 1177, 1193, 1192), (1173, 1174, 1190, 1189), (1170, 1171, 1187, 1186), (1167, 1168, 1184, 1183), (1178, 1179, 1195, 1194), (1197, 1181, 1198, 1199), (1199, 1198, 1200, 1201), (1201, 1200, 1202, 1203), (841, 842, 1168, 1167), (844, 845, 1171, 1170), (847, 848, 1174, 1173), (850, 851, 1177, 1176), (853, 854, 1180, 1179), (858, 857, 1183, 1184), (861, 860, 1186, 1187), (864, 863, 1189, 1190), (867, 866, 1192, 1193), (870, 869, 1195, 1196), (856, 840, 1204, 1205), (876, 877, 1203, 1202), (842, 843, 1169, 1168), (845, 846, 1172, 1171), (848, 849, 1175, 1174), (851, 852, 1178, 1177), (854, 855, 1181, 1180), (859, 858, 1184, 1185), (862, 861, 1187, 1188), (865, 864, 1190, 1191), (868, 867, 1193, 1194), (871, 870, 1196, 1197), (855, 872, 1198, 1181), (872, 874, 1200, 1198), (874, 876, 1202, 1200), (840, 841, 1167, 1166), (843, 844, 1170, 1169), (846, 847, 1173, 1172), (849, 850, 1176, 1175), (852, 853, 1179, 1178), (857, 856, 1182, 1183), (860, 859, 1185, 1186), (863, 862, 1188, 1189), (866, 865, 1191, 1192), (869, 868, 1194, 1195), (873, 871, 1197, 1199), (875, 873, 1199, 1201), (877, 875, 1201, 1203), (1207, 1205, 1209, 1211), (1182, 856, 1205, 1207), (840, 1166, 1206, 1204), (1166, 1182, 1207, 1206), (1209, 1208, 1210, 1211), (1204, 1206, 1210, 1208), (1205, 1204, 1208, 1209), (1206, 1207, 1211, 1210), (1252, 1268, 1269, 1253), (1249, 1265, 1266, 1250), (1246, 1262, 1263, 1247), (1257, 1273, 1274, 1258), (1254, 1270, 1271, 1255), (1251, 1267, 1268, 1252), (1248, 1264, 1265, 1249), (1245, 1261, 1262, 1246), (1256, 1272, 1273, 1257), (1253, 1269, 1270, 1254), (1250, 1266, 1267, 1251), (1247, 1263, 1264, 1248), (1244, 1260, 1261, 1245), (1255, 1271, 1272, 1256), (1274, 1276, 1275, 1258), (1276, 1278, 1277, 1275), (1278, 1280, 1279, 1277), (1290, 1291, 1307, 1306), (1287, 1288, 1304, 1303), (1284, 1285, 1301, 1300), (1281, 1282, 1298, 1297), (1295, 1296, 1312, 1311), (1292, 1293, 1309, 1308), (1289, 1290, 1306, 1305), (1286, 1287, 1303, 1302), (1283, 1284, 1300, 1299), (1294, 1295, 1311, 1310), (1291, 1292, 1308, 1307), (1288, 1289, 1305, 1304), (1285, 1286, 1302, 1301), (1282, 1283, 1299, 1298), (1293, 1294, 1310, 1309), (1312, 1296, 1313, 1314), (1314, 1313, 1315, 1316), (1316, 1315, 1317, 1318), (1244, 1245, 1283, 1282), (1247, 1248, 1286, 1285), (1250, 1251, 1289, 1288), (1253, 1254, 1292, 1291), (1256, 1257, 1295, 1294), (1261, 1260, 1298, 1299), (1264, 1263, 1301, 1302), (1267, 1266, 1304, 1305), (1270, 1269, 1307, 1308), (1273, 1272, 1310, 1311), (1279, 1280, 1318, 1317), (1245, 1246, 1284, 1283), (1248, 1249, 1287, 1286), (1251, 1252, 1290, 1289), (1254, 1255, 1293, 1292), (1257, 1258, 1296, 1295), (1262, 1261, 1299, 1300), (1265, 1264, 1302, 1303), (1268, 1267, 1305, 1306), (1271, 1270, 1308, 1309), (1274, 1273, 1311, 1312), (1258, 1275, 1313, 1296), (1275, 1277, 1315, 1313), (1277, 1279, 1317, 1315), (1246, 1247, 1285, 1284), (1249, 1250, 1288, 1287), (1252, 1253, 1291, 1290), (1255, 1256, 1294, 1293), (1260, 1259, 1297, 1298), (1263, 1262, 1300, 1301), (1266, 1265, 1303, 1304), (1269, 1268, 1306, 1307), (1272, 1271, 1309, 1310), (1276, 1274, 1312, 1314), (1278, 1276, 1314, 1316), (1280, 1278, 1316, 1318), (1322, 1320, 1324, 1326), (1297, 1259, 1320, 1322), (1281, 1297, 1322, 1321), (1324, 1323, 1325, 1326), (1319, 1321, 1325, 1323), (1320, 1319, 1323, 1324), (1321, 1322, 1326, 1325), (1331, 6, 7, 1333, 1328, 3, 2, 1327), (1341, 1337, 6, 1331, 1327, 1355, 1335, 1339), (1353, 1356, 3, 1336, 1350, 1, 0, 1346), (1347, 1342, 1338, 1349), (6, 1337, 1338, 7), (1332, 4, 1345, 1343, 1344, 1346, 0, 1329), (1350, 1336, 1340, 1348), (1341, 1343, 1345, 1337), (1329, 0, 1, 1330, 1334, 5, 4, 1332), (1357, 1346, 1344, 1354), (1333, 7, 1338, 1342, 1340, 1336, 3, 1328), (1, 1350, 1348, 1347, 1349, 5, 1334, 1330), (1342, 1347, 1352, 1351), (1345, 4, 5, 1349, 1338, 1337)])
me_plane_001.polygons.foreach_set('use_smooth', [True] * 1230)
me_plane_001.polygons.foreach_set('material_index', [0, 0, 0, 0, 0, 0, 0, 0, 0, 0, 0, 0, 0, 0, 0, 0, 0, 0, 0, 0, 0, 0, 0, 0, 0, 0, 0, 0, 0, 0, 0, 0, 2, 2, 2, 2, 2, 2, 2, 2, 2, 2, 2, 2, 2, 2, 2, 2, 2, 2, 2, 2, 2, 2, 2, 2, 2, 2, 2, 2, 2, 2, 2, 2, 2, 2, 2, 2, 2, 2, 2, 2, 2, 2, 2, 2, 2, 2, 2, 2, 2, 2, 2, 2, 2, 2, 2, 2, 2, 2, 2, 2, 2, 2, 2, 2, 2, 2, 2, 2, 2, 2, 2, 2, 2, 2, 2, 2, 2, 2, 2, 2, 2, 2, 2, 2, 2, 2, 2, 2, 2, 2, 2, 2, 2, 2, 2, 2, 2, 2, 2, 2, 2, 2, 2, 2, 2, 2, 2, 2, 2, 2, 2, 2, 2, 2, 2, 2, 2, 2, 2, 2, 2, 2, 2, 2, 2, 2, 2, 2, 2, 2, 2, 2, 2, 2, 2, 2, 2, 2, 2, 2, 2, 2, 2, 2, 2, 2, 2, 2, 2, 2, 2, 2, 2, 2, 2, 2, 2, 2, 2, 2, 2, 2, 2, 2, 2, 2, 2, 2, 2, 2, 2, 2, 2, 2, 2, 2, 2, 2, 2, 2, 2, 2, 2, 2, 2, 2, 2, 2, 2, 2, 2, 2, 2, 2, 2, 2, 2, 2, 2, 2, 2, 2, 2, 2, 2, 2, 2, 2, 2, 2, 2, 2, 2, 2, 2, 2, 2, 2, 2, 2, 2, 2, 2, 2, 2, 2, 2, 2, 2, 2, 2, 2, 2, 2, 2, 2, 2, 2, 2, 2, 2, 2, 2, 2, 2, 2, 2, 2, 2, 2, 2, 2, 2, 2, 2, 2, 2, 2, 2, 2, 2, 2, 2, 2, 2, 2, 2, 2, 2, 2, 2, 2, 2, 2, 2, 2, 2, 2, 2, 2, 2, 2, 2, 2, 2, 2, 2, 2, 2, 2, 2, 2, 2, 2, 2, 2, 2, 2, 2, 2, 2, 2, 2, 2, 2, 2, 2, 2, 2, 2, 2, 2, 2, 2, 2, 2, 2, 2, 2, 2, 2, 2, 2, 2, 2, 2, 2, 2, 2, 2, 2, 2, 2, 2, 2, 2, 2, 2, 2, 2, 2, 2, 2, 2, 2, 2, 2, 2, 2, 2, 2, 2, 2, 2, 2, 2, 2, 2, 2, 2, 2, 2, 2, 2, 2, 2, 2, 2, 2, 2, 2, 2, 2, 2, 2, 2, 2, 2, 2, 2, 2, 2, 2, 2, 2, 2, 2, 2, 2, 2, 2, 2, 2, 2, 2, 2, 2, 2, 2, 2, 2, 2, 2, 2, 2, 2, 2, 2, 2, 2, 2, 2, 2, 2, 2, 2, 2, 2, 2, 2, 2, 2, 2, 2, 2, 2, 2, 2, 2, 2, 2, 2, 2, 2, 2, 2, 2, 2, 2, 2, 2, 2, 2, 2, 2, 2, 2, 2, 0, 0, 0, 0, 0, 0, 0, 0, 0, 0, 0, 0, 0, 0, 0, 0, 0, 0, 0, 0, 0, 0, 0, 0, 0, 0, 0, 0, 0, 0, 0, 0, 0, 0, 0, 0, 0, 0, 0, 0, 0, 0, 0, 0, 0, 0, 0, 0, 0, 0, 0, 0, 0, 0, 0, 0, 0, 0, 0, 0, 0, 0, 0, 0, 1, 1, 1, 1, 1, 1, 1, 1, 1, 1, 1, 1, 1, 1, 1, 1, 1, 1, 1, 1, 1, 1, 1, 1, 1, 1, 1, 1, 1, 1, 1, 1, 0, 0, 0, 0, 0, 0, 0, 0, 0, 0, 0, 0, 0, 0, 0, 0, 0, 0, 0, 0, 0, 0, 0, 0, 0, 0, 0, 0, 0, 0, 0, 0, 0, 0, 0, 0, 0, 0, 0, 0, 0, 0, 0, 0, 0, 0, 0, 0, 0, 0, 0, 0, 0, 0, 0, 0, 0, 0, 0, 0, 0, 0, 0, 0, 1, 1, 1, 1, 1, 1, 1, 1, 1, 1, 1, 1, 1, 1, 1, 1, 1, 1, 1, 1, 1, 1, 1, 1, 1, 1, 1, 1, 1, 1, 1, 1, 1, 1, 1, 1, 1, 1, 1, 1, 1, 1, 1, 1, 1, 1, 1, 1, 1, 1, 1, 1, 1, 1, 1, 1, 1, 1, 1, 1, 1, 1, 1, 1, 1, 1, 1, 1, 1, 1, 1, 1, 1, 1, 1, 1, 1, 1, 1, 1, 1, 1, 1, 1, 1, 1, 1, 1, 1, 1, 1, 1, 1, 1, 1, 1, 1, 1, 1, 1, 1, 1, 1, 1, 1, 1, 1, 1, 1, 1, 1, 1, 1, 1, 1, 1, 1, 1, 1, 1, 1, 1, 1, 1, 1, 1, 1, 1, 2, 2, 2, 2, 2, 2, 2, 2, 2, 2, 2, 2, 2, 2, 2, 2, 2, 2, 2, 2, 2, 2, 2, 2, 2, 2, 2, 2, 2, 2, 2, 2, 2, 2, 2, 2, 2, 2, 2, 2, 2, 2, 2, 2, 2, 2, 2, 2, 2, 2, 1, 1, 1, 1, 1, 1, 1, 1, 1, 1, 1, 1, 1, 1, 1, 1, 1, 1, 1, 1, 1, 1, 1, 1, 1, 1, 1, 1, 1, 1, 1, 1, 1, 1, 1, 1, 1, 1, 1, 1, 1, 1, 1, 1, 1, 1, 1, 1, 1, 1, 1, 1, 1, 1, 1, 1, 1, 1, 1, 1, 1, 1, 1, 1, 1, 1, 1, 1, 1, 1, 1, 1, 1, 1, 1, 1, 1, 1, 1, 1, 1, 1, 1, 1, 1, 1, 1, 1, 1, 1, 1, 1, 1, 1, 1, 1, 1, 1, 1, 1, 1, 1, 1, 1, 1, 1, 1, 1, 1, 1, 1, 1, 1, 1, 1, 1, 1, 1, 1, 1, 1, 1, 1, 1, 1, 1, 1, 1, 1, 1, 1, 1, 1, 1, 1, 1, 1, 1, 1, 1, 1, 1, 1, 1, 1, 1, 1, 1, 1, 1, 1, 1, 1, 1, 1, 1, 1, 1, 1, 1, 1, 1, 1, 1, 1, 1, 1, 1, 1, 1, 1, 1, 1, 1, 1, 1, 1, 1, 1, 1, 1, 1, 1, 1, 1, 1, 1, 1, 1, 1, 1, 1, 1, 1, 1, 1, 1, 1, 1, 1, 1, 1, 1, 1, 1, 1, 1, 1, 1, 1, 1, 1, 1, 1, 1, 1, 1, 1, 1, 1, 1, 1, 1, 1, 0, 0, 0, 0, 0, 0, 0, 0, 0, 0, 0, 0, 0, 0, 0, 0, 0, 0, 0, 0, 0, 0, 0, 0, 0, 0, 0, 0, 0, 0, 0, 0, 2, 2, 2, 2, 2, 2, 2, 2, 2, 2, 2, 2, 2, 2, 2, 2, 2, 2, 2, 2, 2, 2, 2, 2, 2, 2, 2, 2, 2, 2, 2, 2, 2, 2, 2, 2, 2, 2, 2, 2, 2, 2, 2, 2, 2, 2, 2, 2, 2, 2, 2, 2, 2, 2, 2, 2, 2, 2, 2, 2, 2, 2, 2, 2, 2, 2, 2, 2, 2, 2, 2, 2, 2, 2, 2, 2, 2, 2, 2, 2, 2, 2, 2, 2, 2, 2, 2, 2, 2, 2, 2, 2, 2, 2, 2, 2, 2, 2, 2, 2, 2, 2, 2, 2, 2, 2, 2, 2, 2, 2, 2, 2, 2, 2, 2, 2, 2, 2, 2, 2, 2, 2, 2, 2, 2, 2, 2, 2, 2, 2, 2, 2, 2, 2, 2, 2, 2, 2, 2, 2, 2, 2, 0, 0, 0, 0, 0, 0, 2, 0, 0, 2, 0, 0, 2, 0])
me_plane_001.materials.append(mat_material_001)
me_plane_001.materials.append(mat_material_002)
me_plane_001.materials.append(mat_material_003)
me_plane_001.use_remesh_preserve_volume = False
me_plane_001.use_remesh_preserve_attributes = False
me_plane_001.use_mirror_vertex_groups = False
me_plane_001.update()

# ---- objects
ob_masjid = bpy.data.objects.new('masjid', me_plane_001)

# ---- transforms, parenting, visibility, modifiers, constraints
ob_masjid.location = (2.103, -28.15, 9.42)
ob_masjid.rotation_euler = (0.0, -0.0, 5.722e-06)
ob_masjid.scale = (12.97, 12.97, 12.97)
ob_masjid.lineart.crease_threshold = 0.0

# ---- collection membership
col_collection_1.objects.link(ob_masjid)

# ---- scene / render settings (as saved in the file)
scene.frame_start = 1; scene.frame_end = 250; scene.frame_set(1)
scene.render.engine = 'BLENDER_EEVEE_NEXT'
scene.render.image_settings.color_mode = 'RGB'
scene.render.image_settings.compression = 90
scene.render.resolution_percentage = 50
scene.render.dither_intensity = 0.0
scene.render.bake_margin = 2
scene.cycles.use_denoising = False
scene.cycles.samples = 10
scene.cycles.sampling_pattern = 'TABULATED_SOBOL'
scene.cycles.light_sampling_threshold = 0.0
scene.cycles.use_adaptive_sampling = False
scene.cycles.use_light_tree = False
scene.cycles.blur_glossy = 0.0
scene.cycles.volume_bounces = 1
scene.cycles.pixel_filter_type = 'GAUSSIAN'
scene.cycles.sample_clamp_indirect = 0.0
scene.view_settings.view_transform = 'Standard'
bpy.context.view_layer.update()

# ---- added for rendering (the .blend has no active camera and no usable light): camera, sun
cam_auto = bpy.data.cameras.new('AutoCamera')
cam_auto.lens = 50.0
cam_auto.sensor_width = 36.0
cam_auto.clip_end = 2415.33
ob_auto_camera = bpy.data.objects.new('AutoCamera', cam_auto)
scene.collection.objects.link(ob_auto_camera)
ob_auto_camera.location = (166.663, -211.888, 166.239)
ob_auto_camera.rotation_euler = (1.09748, -7.21219e-08, 0.694738)
scene.camera = ob_auto_camera
light_auto_sun = bpy.data.lights.new('AutoSun', 'SUN')
light_auto_sun.energy = 3.0
light_auto_sun.angle = 0.0523599
ob_auto_sun = bpy.data.objects.new('AutoSun', light_auto_sun)
scene.collection.objects.link(ob_auto_sun)
ob_auto_sun.rotation_euler = (0.872665, 0.174533, 0.523599)
bpy.context.view_layer.update()
